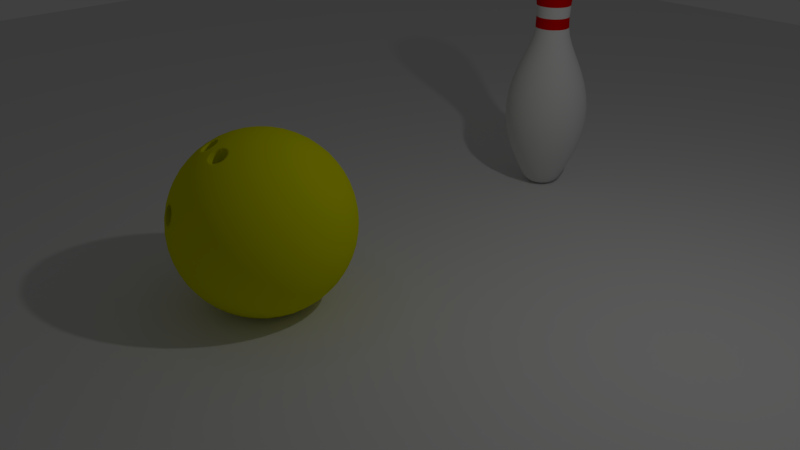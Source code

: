 # Source: Bowling_Alley.blend  (saved by Blender 2.78.0; exported with 4.5.12 LTS)
import bpy
from mathutils import Matrix  # noqa: F401  (used for matrix-valued properties, if any)

bpy.ops.wm.read_factory_settings(use_empty=True)
scene = bpy.context.scene
scene.name = 'Scene'

# ---- collections
col_collection_1 = bpy.data.collections.new('Collection 1'); scene.collection.children.link(col_collection_1)

# ---- materials (node trees are filled in below, after node groups)
mat_pin = bpy.data.materials.new('Pin')
mat_pin.alpha_threshold = 0.0
mat_pin.use_transparent_shadow = False
mat_pin.roughness = 0.5
mat_stripe = bpy.data.materials.new('Stripe')
mat_stripe.alpha_threshold = 0.0
mat_stripe.use_transparent_shadow = False
mat_stripe.diffuse_color = (0.8, 0.000609, 0.0, 1.0)
mat_stripe.roughness = 0.5
mat_bowlingball_001 = bpy.data.materials.new('BowlingBall.001')
mat_bowlingball_001.alpha_threshold = 0.0
mat_bowlingball_001.use_transparent_shadow = False
mat_bowlingball_001.diffuse_color = (0.7865, 0.8, 0.0, 1.0)
mat_bowlingball_001.roughness = 0.5

# ---- material node trees

# ---- world
world_world = bpy.data.worlds.new('World'); scene.world = world_world
world_world.color = (0.05088, 0.05088, 0.05088)
world_world.use_sun_shadow = False
world_world.sun_shadow_jitter_overblur = 0.0
world_world.cycles.sampling_method = 'MANUAL'

# ---- cameras
cam_camera = bpy.data.cameras.new('Camera')
cam_camera.clip_end = 100.0
cam_camera.lens = 35.0
cam_camera.sensor_width = 32.0
cam_camera.sensor_height = 18.0
cam_camera.ortho_scale = 7.314
cam_camera.dof.focus_distance = 0.0
cam_camera.dof.aperture_fstop = 128.0

# ---- lights
light_lamp = bpy.data.lights.new('Lamp', 'POINT')
light_lamp.transmission_factor = 0.0
light_lamp.cutoff_distance = 30.0
light_lamp.energy = 100.0
light_lamp.shadow_buffer_clip_start = 1.001
light_lamp.shadow_soft_size = 0.1
light_lamp.shadow_maximum_resolution = 0.006
light_lamp.use_absolute_resolution = True

# ---- meshes
me_plane = bpy.data.meshes.new('Plane')
me_plane.from_pydata([(-16.0, -16.0, 0.0), (16.0, -16.0, 0.0), (-16.0, 16.0, 0.0), (16.0, 16.0, 0.0)], [], [(0, 1, 3, 2)])
me_plane.use_remesh_preserve_volume = False
me_plane.use_remesh_preserve_attributes = False
me_plane.use_mirror_vertex_groups = False
me_plane.update()
me_mesh = bpy.data.meshes.new('Mesh')
me_mesh.from_pydata([(0.3045, 3.554, -5.661e-07), (0.2595, 2.226, -3.739e-07), (0.3002, 2.102, -3.552e-07), (0.5879, 1.197, -1.445e-07), (0.3688, 0.2857, -4.655e-08), (0.2688, 0.1007, -3.199e-08), (0.1702, 0.0186, -1.183e-08), (0.05326, 0.000854, -1.416e-09), (0.1198, 3.783, -0.03209), (0.2056, 3.733, -0.05509), (0.2622, 3.656, -0.07025), (0.2942, 3.554, -0.07882), (0.3063, 3.433, -0.08207), (0.3032, 3.295, -0.08126), (0.2897, 3.145, -0.07763), (0.2704, 2.986, -0.07246), (0.25, 2.824, -0.06699), (0.2332, 2.661, -0.06249), (0.2247, 2.502, -0.06021), (0.2292, 2.35, -0.06141), (0.2507, 2.226, -0.06716), (0.29, 2.102, -0.07771), (0.3413, 1.973, -0.09144), (0.3985, 1.838, -0.1068), (0.4557, 1.696, -0.1221), (0.507, 1.543, -0.1358), (0.5464, 1.377, -0.1464), (0.5679, 1.197, -0.1522), (0.5656, 1.0, -0.1515), (0.5335, 0.784, -0.143), (0.4657, 0.5466, -0.1248), (0.3563, 0.2857, -0.09546), (0.3281, 0.2277, -0.08792), (0.3034, 0.1779, -0.08129), (0.2809, 0.1358, -0.07527), (0.2596, 0.1007, -0.06957), (0.2385, 0.07206, -0.0639), (0.2163, 0.04925, -0.05795), (0.192, 0.03163, -0.05143), (0.1644, 0.0186, -0.04405), (0.1326, 0.009538, -0.03552), (0.09527, 0.003828, -0.02553), (0.05145, 0.000854, -0.01379), (0.1074, 3.783, -0.062), (0.1843, 3.733, -0.1064), (0.2351, 3.656, -0.1357), (0.2637, 3.554, -0.1523), (0.2746, 3.433, -0.1585), (0.2719, 3.295, -0.157), (0.2598, 3.145, -0.15), (0.2424, 2.986, -0.14), (0.2241, 2.824, -0.1294), (0.2091, 2.661, -0.1207), (0.2015, 2.502, -0.1163), (0.2055, 2.35, -0.1186), (0.2247, 2.226, -0.1298), (0.26, 2.102, -0.1501), (0.306, 1.973, -0.1767), (0.3573, 1.838, -0.2063), (0.4086, 1.696, -0.2359), (0.4545, 1.543, -0.2624), (0.4898, 1.377, -0.2828), (0.5091, 1.197, -0.2939), (0.5071, 1.0, -0.2928), (0.4783, 0.784, -0.2762), (0.4176, 0.5466, -0.2411), (0.3194, 0.2857, -0.1844), (0.2942, 0.2277, -0.1698), (0.272, 0.1779, -0.157), (0.2519, 0.1358, -0.1454), (0.2328, 0.1007, -0.1344), (0.2138, 0.07206, -0.1234), (0.1939, 0.04925, -0.1119), (0.1721, 0.03163, -0.09936), (0.1474, 0.0186, -0.08511), (0.1188, 0.009538, -0.06862), (0.08541, 0.003828, -0.04931), (0.04613, 0.000854, -0.02663), (0.0, 3.8, -6.191e-07), (0.08768, 3.783, -0.08768), (0.1505, 3.733, -0.1505), (0.1919, 3.656, -0.1919), (0.2153, 3.554, -0.2153), (0.2242, 3.433, -0.2242), (0.222, 3.295, -0.222), (0.2121, 3.145, -0.2121), (0.198, 2.986, -0.198), (0.183, 2.824, -0.183), (0.1707, 2.661, -0.1707), (0.1645, 2.502, -0.1645), (0.1678, 2.35, -0.1678), (0.1835, 2.226, -0.1835), (0.2123, 2.102, -0.2123), (0.2498, 1.973, -0.2498), (0.2917, 1.838, -0.2917), (0.3336, 1.696, -0.3336), (0.3711, 1.543, -0.3711), (0.4, 1.377, -0.4), (0.4157, 1.197, -0.4157), (0.414, 1.0, -0.414), (0.3905, 0.784, -0.3905), (0.3409, 0.5466, -0.3409), (0.2608, 0.2857, -0.2608), (0.2402, 0.2277, -0.2402), (0.2221, 0.1779, -0.2221), (0.2056, 0.1358, -0.2056), (0.1901, 0.1007, -0.1901), (0.1746, 0.07206, -0.1746), (0.1583, 0.04925, -0.1583), (0.1405, 0.03163, -0.1405), (0.1204, 0.0186, -0.1204), (0.09704, 0.009538, -0.09704), (0.06974, 0.003828, -0.06974), (0.03766, 0.000854, -0.03766), (0.062, 3.783, -0.1074), (0.1064, 3.733, -0.1843), (0.1357, 3.656, -0.2351), (0.1523, 3.554, -0.2637), (0.1585, 3.433, -0.2746), (0.157, 3.295, -0.2719), (0.15, 3.145, -0.2598), (0.14, 2.986, -0.2424), (0.1294, 2.824, -0.2241), (0.1207, 2.661, -0.2091), (0.1163, 2.502, -0.2015), (0.1186, 2.35, -0.2055), (0.1298, 2.226, -0.2247), (0.1501, 2.102, -0.26), (0.1767, 1.973, -0.306), (0.2063, 1.838, -0.3573), (0.2359, 1.696, -0.4086), (0.2624, 1.543, -0.4545), (0.2828, 1.377, -0.4898), (0.2939, 1.197, -0.5091), (0.2928, 1.0, -0.5071), (0.2762, 0.784, -0.4783), (0.2411, 0.5466, -0.4176), (0.1844, 0.2857, -0.3194), (0.1698, 0.2277, -0.2942), (0.157, 0.1779, -0.272), (0.1454, 0.1358, -0.2519), (0.1344, 0.1007, -0.2328), (0.1234, 0.07206, -0.2138), (0.1119, 0.04925, -0.1939), (0.09936, 0.03163, -0.1721), (0.08511, 0.0186, -0.1474), (0.06862, 0.009538, -0.1188), (0.04931, 0.003828, -0.08541), (0.02663, 0.000854, -0.04613), (0.03209, 3.783, -0.1198), (0.05509, 3.733, -0.2056), (0.07025, 3.656, -0.2622), (0.07882, 3.554, -0.2942), (0.08207, 3.433, -0.3063), (0.08125, 3.295, -0.3032), (0.07763, 3.145, -0.2897), (0.07245, 2.986, -0.2704), (0.06699, 2.824, -0.25), (0.06249, 2.661, -0.2332), (0.06021, 2.502, -0.2247), (0.06141, 2.35, -0.2292), (0.06716, 2.226, -0.2507), (0.07771, 2.102, -0.29), (0.09144, 1.973, -0.3413), (0.1068, 1.838, -0.3985), (0.1221, 1.696, -0.4557), (0.1358, 1.543, -0.507), (0.1464, 1.377, -0.5464), (0.1522, 1.197, -0.5679), (0.1515, 1.0, -0.5656), (0.143, 0.784, -0.5335), (0.1248, 0.5466, -0.4657), (0.09546, 0.2857, -0.3563), (0.08792, 0.2277, -0.3281), (0.08129, 0.1779, -0.3034), (0.07527, 0.1358, -0.2809), (0.06957, 0.1007, -0.2596), (0.0639, 0.07206, -0.2385), (0.05795, 0.04925, -0.2163), (0.05143, 0.03163, -0.192), (0.04405, 0.0186, -0.1644), (0.03552, 0.009538, -0.1326), (0.02553, 0.003828, -0.09527), (0.01379, 0.000854, -0.05145), (-5.588e-09, 3.783, -0.124), (-1.49e-08, 3.733, -0.2129), (2.98e-08, 3.656, -0.2714), (0.0, 3.554, -0.3045), (1.49e-08, 3.433, -0.3171), (2.98e-08, 3.295, -0.3139), (3.725e-08, 3.145, -0.2999), (2.235e-08, 2.986, -0.2799), (5.215e-08, 2.824, -0.2588), (1.863e-08, 2.661, -0.2414), (2.98e-08, 2.502, -0.2326), (3.725e-09, 2.35, -0.2373), (7.451e-09, 2.226, -0.2595), (7.451e-09, 2.102, -0.3002), (-7.451e-09, 1.973, -0.3533), (-1.49e-08, 1.838, -0.4125), (2.235e-08, 1.696, -0.4718), (-1.49e-08, 1.543, -0.5249), (5.96e-08, 1.377, -0.5656), (8.941e-08, 1.197, -0.5879), (1.49e-08, 1.0, -0.5855), (-1.49e-08, 0.784, -0.5523), (1.49e-08, 0.5466, -0.4821), (-7.451e-09, 0.2857, -0.3688), (-2.235e-08, 0.2277, -0.3397), (-1.49e-08, 0.1779, -0.3141), (-2.98e-08, 0.1358, -0.2908), (-1.49e-08, 0.1007, -0.2688), (-1.49e-08, 0.07206, -0.2469), (7.451e-09, 0.04925, -0.2239), (-1.49e-08, 0.03163, -0.1987), (7.451e-09, 0.0186, -0.1702), (-1.49e-08, 0.009538, -0.1372), (-9.313e-09, 0.003828, -0.09863), (1.863e-09, 0.000854, -0.05326), (-0.03209, 3.783, -0.1198), (-0.05509, 3.733, -0.2056), (-0.07025, 3.656, -0.2622), (-0.07882, 3.554, -0.2942), (-0.08207, 3.433, -0.3063), (-0.08125, 3.295, -0.3032), (-0.07763, 3.145, -0.2897), (-0.07245, 2.986, -0.2704), (-0.06699, 2.824, -0.25), (-0.06248, 2.661, -0.2332), (-0.06021, 2.502, -0.2247), (-0.06141, 2.35, -0.2292), (-0.06716, 2.226, -0.2507), (-0.07771, 2.102, -0.29), (-0.09144, 1.973, -0.3413), (-0.1068, 1.838, -0.3985), (-0.1221, 1.696, -0.4557), (-0.1358, 1.543, -0.507), (-0.1464, 1.377, -0.5464), (-0.1522, 1.197, -0.5679), (-0.1515, 1.0, -0.5656), (-0.143, 0.784, -0.5335), (-0.1248, 0.5466, -0.4657), (-0.09546, 0.2857, -0.3563), (-0.08792, 0.2277, -0.3281), (-0.08129, 0.1779, -0.3034), (-0.07527, 0.1358, -0.2809), (-0.06957, 0.1007, -0.2596), (-0.0639, 0.07206, -0.2385), (-0.05795, 0.04925, -0.2163), (-0.05143, 0.03163, -0.192), (-0.04405, 0.0186, -0.1644), (-0.03552, 0.009538, -0.1326), (-0.02553, 0.003828, -0.09527), (-0.01379, 0.000854, -0.05145), (-0.062, 3.783, -0.1074), (-0.1064, 3.733, -0.1843), (-0.1357, 3.656, -0.2351), (-0.1523, 3.554, -0.2637), (-0.1585, 3.433, -0.2746), (-0.157, 3.295, -0.2719), (-0.15, 3.145, -0.2598), (-0.14, 2.986, -0.2424), (-0.1294, 2.824, -0.2241), (-0.1207, 2.661, -0.2091), (-0.1163, 2.502, -0.2015), (-0.1186, 2.35, -0.2055), (-0.1298, 2.226, -0.2247), (-0.1501, 2.102, -0.26), (-0.1767, 1.973, -0.306), (-0.2063, 1.838, -0.3573), (-0.2359, 1.696, -0.4086), (-0.2624, 1.543, -0.4545), (-0.2828, 1.377, -0.4898), (-0.2939, 1.197, -0.5091), (-0.2928, 1.0, -0.5071), (-0.2762, 0.784, -0.4783), (-0.2411, 0.5466, -0.4176), (-0.1844, 0.2857, -0.3194), (-0.1698, 0.2277, -0.2942), (-0.157, 0.1779, -0.272), (-0.1454, 0.1358, -0.2519), (-0.1344, 0.1007, -0.2328), (-0.1234, 0.07206, -0.2138), (-0.1119, 0.04925, -0.1939), (-0.09936, 0.03163, -0.1721), (-0.08511, 0.0186, -0.1474), (-0.06862, 0.009538, -0.1188), (-0.04931, 0.003828, -0.08541), (-0.02663, 0.000854, -0.04613), (-0.08768, 3.783, -0.08768), (-0.1505, 3.733, -0.1505), (-0.1919, 3.656, -0.1919), (-0.2153, 3.554, -0.2153), (-0.2242, 3.433, -0.2242), (-0.222, 3.295, -0.222), (-0.2121, 3.145, -0.2121), (-0.198, 2.986, -0.198), (-0.183, 2.824, -0.183), (-0.1707, 2.661, -0.1707), (-0.1645, 2.502, -0.1645), (-0.1678, 2.35, -0.1678), (-0.1835, 2.226, -0.1835), (-0.2123, 2.102, -0.2123), (-0.2498, 1.973, -0.2498), (-0.2917, 1.838, -0.2917), (-0.3336, 1.696, -0.3336), (-0.3711, 1.543, -0.3711), (-0.4, 1.377, -0.4), (-0.4157, 1.197, -0.4157), (-0.414, 1.0, -0.414), (-0.3905, 0.784, -0.3905), (-0.3409, 0.5466, -0.3409), (-0.2608, 0.2857, -0.2608), (-0.2402, 0.2277, -0.2402), (-0.2221, 0.1779, -0.2221), (-0.2056, 0.1358, -0.2056), (-0.1901, 0.1007, -0.1901), (-0.1746, 0.07206, -0.1746), (-0.1583, 0.04925, -0.1583), (-0.1405, 0.03163, -0.1405), (-0.1204, 0.0186, -0.1204), (-0.09704, 0.009538, -0.09704), (-0.06974, 0.003828, -0.06974), (-0.03766, 0.000854, -0.03766), (-0.1074, 3.783, -0.062), (-0.1843, 3.733, -0.1064), (-0.2351, 3.656, -0.1357), (-0.2637, 3.554, -0.1523), (-0.2746, 3.433, -0.1585), (-0.2719, 3.295, -0.157), (-0.2598, 3.145, -0.15), (-0.2424, 2.986, -0.14), (-0.2241, 2.824, -0.1294), (-0.2091, 2.661, -0.1207), (-0.2015, 2.502, -0.1163), (-0.2055, 2.35, -0.1186), (-0.2247, 2.226, -0.1298), (-0.26, 2.102, -0.1501), (-0.306, 1.973, -0.1767), (-0.3573, 1.838, -0.2063), (-0.4086, 1.696, -0.2359), (-0.4545, 1.543, -0.2624), (-0.4898, 1.377, -0.2828), (-0.5091, 1.197, -0.2939), (-0.5071, 1.0, -0.2928), (-0.4783, 0.784, -0.2762), (-0.4176, 0.5466, -0.2411), (-0.3194, 0.2857, -0.1844), (-0.2942, 0.2277, -0.1698), (-0.272, 0.1779, -0.157), (-0.2519, 0.1358, -0.1454), (-0.2328, 0.1007, -0.1344), (-0.2138, 0.07206, -0.1234), (-0.1939, 0.04925, -0.1119), (-0.1721, 0.03163, -0.09936), (-0.1474, 0.0186, -0.08511), (-0.1188, 0.009538, -0.06862), (-0.08541, 0.003828, -0.04931), (-0.04613, 0.000854, -0.02663), (-0.1198, 3.783, -0.03209), (-0.2056, 3.733, -0.05509), (-0.2622, 3.656, -0.07025), (-0.2942, 3.554, -0.07882), (-0.3063, 3.433, -0.08207), (-0.3032, 3.295, -0.08126), (-0.2897, 3.145, -0.07763), (-0.2704, 2.986, -0.07246), (-0.25, 2.824, -0.06699), (-0.2332, 2.661, -0.06249), (-0.2247, 2.502, -0.06021), (-0.2292, 2.35, -0.06141), (-0.2507, 2.226, -0.06716), (-0.29, 2.102, -0.07771), (-0.3413, 1.973, -0.09144), (-0.3985, 1.838, -0.1068), (-0.4557, 1.696, -0.1221), (-0.507, 1.543, -0.1358), (-0.5464, 1.377, -0.1464), (-0.5679, 1.197, -0.1522), (-0.5656, 1.0, -0.1515), (-0.5335, 0.784, -0.143), (-0.4657, 0.5466, -0.1248), (-0.3563, 0.2857, -0.09546), (-0.3281, 0.2277, -0.08792), (-0.3034, 0.1779, -0.08129), (-0.2809, 0.1358, -0.07527), (-0.2596, 0.1007, -0.06957), (-0.2385, 0.07206, -0.0639), (-0.2163, 0.04925, -0.05795), (-0.192, 0.03163, -0.05143), (-0.1644, 0.0186, -0.04405), (-0.1326, 0.009538, -0.03552), (-0.09527, 0.003828, -0.02553), (-0.05145, 0.000854, -0.01379), (-0.124, 3.783, -6.076e-07), (-0.2129, 3.733, -6.038e-07), (-0.2714, 3.656, -6.076e-07), (-0.3045, 3.554, -5.703e-07), (-0.3171, 3.433, -5.703e-07), (-0.3139, 3.295, -5.554e-07), (-0.2999, 3.145, -5.703e-07), (-0.2799, 2.986, -5.033e-07), (-0.2588, 2.824, -5.182e-07), (-0.2414, 2.661, -4.288e-07), (-0.2326, 2.502, -4.399e-07), (-0.2373, 2.35, -3.729e-07), (-0.2595, 2.226, -3.841e-07), (-0.3002, 2.102, -3.543e-07), (-0.3533, 1.973, -3.021e-07), (-0.4125, 1.838, -2.872e-07), (-0.4718, 1.696, -2.797e-07), (-0.5249, 1.543, -2.201e-07), (-0.5656, 1.377, -2.499e-07), (-0.5879, 1.197, -2.797e-07), (-0.5855, 1.0, -2.201e-07), (-0.5523, 0.784, -8.603e-08), (-0.4821, 0.5466, -6.368e-08), (-0.3688, 0.2857, -6.368e-08), (-0.3397, 0.2277, -3.388e-08), (-0.3141, 0.1779, -1.898e-08), (-0.2908, 0.1358, 1.083e-08), (-0.2688, 0.1007, 1.083e-08), (-0.2469, 0.07206, 7.1e-09), (-0.2239, 0.04925, 3.375e-09), (-0.1987, 0.03163, 1.455e-08), (-0.1702, 0.0186, -1.153e-08), (-0.1372, 0.009538, 1.828e-08), (-0.09863, 0.003828, 8.963e-09), (-0.05326, 0.000854, -4.076e-09), (-0.1198, 3.783, 0.03209), (-0.2056, 3.733, 0.05509), (-0.2622, 3.656, 0.07025), (-0.2942, 3.554, 0.07882), (-0.3063, 3.433, 0.08207), (-0.3032, 3.295, 0.08125), (-0.2897, 3.145, 0.07763), (-0.2704, 2.986, 0.07245), (-0.25, 2.824, 0.06699), (-0.2332, 2.661, 0.06248), (-0.2247, 2.502, 0.06021), (-0.2292, 2.35, 0.06141), (-0.2507, 2.226, 0.06716), (-0.29, 2.102, 0.07771), (-0.3413, 1.973, 0.09144), (-0.3985, 1.838, 0.1068), (-0.4557, 1.696, 0.1221), (-0.507, 1.543, 0.1358), (-0.5464, 1.377, 0.1464), (-0.5679, 1.197, 0.1522), (-0.5656, 1.0, 0.1515), (-0.5335, 0.784, 0.143), (-0.4657, 0.5466, 0.1248), (-0.3563, 0.2857, 0.09546), (-0.3281, 0.2277, 0.08792), (-0.3034, 0.1779, 0.08129), (-0.2809, 0.1358, 0.07527), (-0.2596, 0.1007, 0.06957), (-0.2385, 0.07206, 0.0639), (-0.2163, 0.04925, 0.05795), (-0.192, 0.03163, 0.05143), (-0.1644, 0.0186, 0.04405), (-0.1326, 0.009538, 0.03552), (-0.09527, 0.003828, 0.02553), (-0.05145, 0.000854, 0.01379), (-0.1074, 3.783, 0.062), (-0.1843, 3.733, 0.1064), (-0.2351, 3.656, 0.1357), (-0.2637, 3.554, 0.1523), (-0.2746, 3.433, 0.1585), (-0.2719, 3.295, 0.157), (-0.2598, 3.145, 0.15), (-0.2424, 2.986, 0.14), (-0.2241, 2.824, 0.1294), (-0.2091, 2.661, 0.1207), (-0.2015, 2.502, 0.1163), (-0.2055, 2.35, 0.1186), (-0.2247, 2.226, 0.1298), (-0.26, 2.102, 0.1501), (-0.306, 1.973, 0.1767), (-0.3573, 1.838, 0.2063), (-0.4086, 1.696, 0.2359), (-0.4545, 1.543, 0.2624), (-0.4898, 1.377, 0.2828), (-0.5091, 1.197, 0.2939), (-0.5071, 1.0, 0.2928), (-0.4783, 0.784, 0.2762), (-0.4176, 0.5466, 0.2411), (-0.3194, 0.2857, 0.1844), (-0.2942, 0.2277, 0.1698), (-0.272, 0.1779, 0.157), (-0.2519, 0.1358, 0.1454), (-0.2328, 0.1007, 0.1344), (-0.2138, 0.07206, 0.1234), (-0.1939, 0.04925, 0.1119), (-0.1721, 0.03163, 0.09936), (-0.1474, 0.0186, 0.08511), (-0.1188, 0.009538, 0.06862), (-0.08541, 0.003828, 0.04931), (-0.04613, 0.000854, 0.02663), (0.0, 0.0, 0.0), (-0.08768, 3.783, 0.08768), (-0.1505, 3.733, 0.1505), (-0.1919, 3.656, 0.1919), (-0.2153, 3.554, 0.2153), (-0.2242, 3.433, 0.2242), (-0.222, 3.295, 0.222), (-0.2121, 3.145, 0.2121), (-0.198, 2.986, 0.1979), (-0.183, 2.824, 0.183), (-0.1707, 2.661, 0.1707), (-0.1645, 2.502, 0.1645), (-0.1678, 2.35, 0.1678), (-0.1835, 2.226, 0.1835), (-0.2123, 2.102, 0.2123), (-0.2498, 1.973, 0.2498), (-0.2917, 1.838, 0.2917), (-0.3336, 1.696, 0.3336), (-0.3711, 1.543, 0.3711), (-0.4, 1.377, 0.4), (-0.4157, 1.197, 0.4157), (-0.414, 1.0, 0.414), (-0.3905, 0.784, 0.3905), (-0.3409, 0.5466, 0.3409), (-0.2608, 0.2857, 0.2608), (-0.2402, 0.2277, 0.2402), (-0.2221, 0.1779, 0.2221), (-0.2056, 0.1358, 0.2056), (-0.1901, 0.1007, 0.1901), (-0.1746, 0.07206, 0.1746), (-0.1583, 0.04925, 0.1583), (-0.1405, 0.03163, 0.1405), (-0.1204, 0.0186, 0.1204), (-0.09704, 0.009538, 0.09704), (-0.06974, 0.003828, 0.06974), (-0.03766, 0.000854, 0.03766), (-0.062, 3.783, 0.1074), (-0.1064, 3.733, 0.1843), (-0.1357, 3.656, 0.2351), (-0.1523, 3.554, 0.2637), (-0.1585, 3.433, 0.2746), (-0.157, 3.295, 0.2719), (-0.15, 3.145, 0.2598), (-0.14, 2.986, 0.2424), (-0.1294, 2.824, 0.2241), (-0.1207, 2.661, 0.2091), (-0.1163, 2.502, 0.2015), (-0.1186, 2.35, 0.2055), (-0.1298, 2.226, 0.2247), (-0.1501, 2.102, 0.26), (-0.1767, 1.973, 0.306), (-0.2063, 1.838, 0.3573), (-0.2359, 1.696, 0.4086), (-0.2624, 1.543, 0.4545), (-0.2828, 1.377, 0.4898), (-0.2939, 1.197, 0.5091), (-0.2928, 1.0, 0.5071), (-0.2762, 0.784, 0.4783), (-0.2411, 0.5466, 0.4176), (-0.1844, 0.2857, 0.3194), (-0.1698, 0.2277, 0.2942), (-0.157, 0.1779, 0.272), (-0.1454, 0.1358, 0.2519), (-0.1344, 0.1007, 0.2328), (-0.1234, 0.07206, 0.2138), (-0.1119, 0.04925, 0.1939), (-0.09936, 0.03163, 0.1721), (-0.08511, 0.0186, 0.1474), (-0.06861, 0.009538, 0.1188), (-0.04931, 0.003828, 0.08541), (-0.02663, 0.000854, 0.04613), (-0.03209, 3.783, 0.1198), (-0.05509, 3.733, 0.2056), (-0.07025, 3.656, 0.2622), (-0.07882, 3.554, 0.2942), (-0.08207, 3.433, 0.3063), (-0.08125, 3.295, 0.3032), (-0.07763, 3.145, 0.2897), (-0.07245, 2.986, 0.2704), (-0.06699, 2.824, 0.25), (-0.06249, 2.661, 0.2332), (-0.06021, 2.502, 0.2247), (-0.06141, 2.35, 0.2292), (-0.06716, 2.226, 0.2507), (-0.07771, 2.102, 0.29), (-0.09144, 1.973, 0.3413), (-0.1068, 1.838, 0.3985), (-0.1221, 1.696, 0.4557), (-0.1358, 1.543, 0.507), (-0.1464, 1.377, 0.5464), (-0.1522, 1.197, 0.5679), (-0.1515, 1.0, 0.5656), (-0.143, 0.784, 0.5335), (-0.1248, 0.5466, 0.4657), (-0.09546, 0.2857, 0.3563), (-0.08792, 0.2277, 0.3281), (-0.08129, 0.1779, 0.3034), (-0.07527, 0.1358, 0.2809), (-0.06957, 0.1007, 0.2596), (-0.0639, 0.07206, 0.2385), (-0.05795, 0.04925, 0.2163), (-0.05143, 0.03163, 0.192), (-0.04405, 0.0186, 0.1644), (-0.03552, 0.009538, 0.1326), (-0.02553, 0.003828, 0.09527), (-0.01379, 0.000854, 0.05145), (1.49e-08, 3.783, 0.124), (0.0, 3.733, 0.2129), (-3.725e-08, 3.656, 0.2714), (0.0, 3.554, 0.3045), (0.0, 3.433, 0.3171), (-2.235e-08, 3.295, 0.3139), (0.0, 3.145, 0.2999), (-2.235e-08, 2.986, 0.2799), (-4.47e-08, 2.824, 0.2588), (0.0, 2.661, 0.2414), (-2.608e-08, 2.502, 0.2326), (1.118e-08, 2.35, 0.2373), (-2.98e-08, 2.226, 0.2595), (-2.235e-08, 2.102, 0.3002), (7.451e-09, 1.973, 0.3533), (5.215e-08, 1.838, 0.4125), (3.725e-08, 1.696, 0.4718), (-4.47e-08, 1.543, 0.5249), (0.0, 1.377, 0.5656), (-5.96e-08, 1.197, 0.5879), (-8.941e-08, 1.0, 0.5855), (0.0, 0.784, 0.5523), (1.49e-08, 0.5466, 0.4821), (-2.98e-08, 0.2857, 0.3688), (1.49e-08, 0.2277, 0.3397), (5.215e-08, 0.1779, 0.3141), (5.215e-08, 0.1358, 0.2908), (5.215e-08, 0.1007, 0.2688), (2.235e-08, 0.07206, 0.2469), (1.863e-08, 0.04925, 0.2239), (2.98e-08, 0.03163, 0.1987), (1.49e-08, 0.0186, 0.1702), (1.863e-08, 0.009538, 0.1372), (1.118e-08, 0.003828, 0.09863), (0.0, 0.000854, 0.05326), (0.03209, 3.783, 0.1198), (0.05509, 3.733, 0.2056), (0.07025, 3.656, 0.2622), (0.07882, 3.554, 0.2942), (0.08207, 3.433, 0.3063), (0.08125, 3.295, 0.3032), (0.07763, 3.145, 0.2897), (0.07245, 2.986, 0.2704), (0.06699, 2.824, 0.25), (0.06249, 2.661, 0.2332), (0.06021, 2.502, 0.2247), (0.06141, 2.35, 0.2292), (0.06716, 2.226, 0.2507), (0.07771, 2.102, 0.29), (0.09144, 1.973, 0.3413), (0.1068, 1.838, 0.3985), (0.1221, 1.696, 0.4557), (0.1358, 1.543, 0.507), (0.1464, 1.377, 0.5464), (0.1522, 1.197, 0.5679), (0.1515, 1.0, 0.5656), (0.143, 0.784, 0.5335), (0.1248, 0.5466, 0.4657), (0.09546, 0.2857, 0.3563), (0.08792, 0.2277, 0.3281), (0.08129, 0.1779, 0.3034), (0.07527, 0.1358, 0.2809), (0.06957, 0.1007, 0.2596), (0.0639, 0.07206, 0.2385), (0.05795, 0.04925, 0.2163), (0.05143, 0.03163, 0.192), (0.04405, 0.0186, 0.1644), (0.03552, 0.009538, 0.1326), (0.02553, 0.003828, 0.09527), (0.01379, 0.000854, 0.05145), (0.062, 3.783, 0.1074), (0.1064, 3.733, 0.1843), (0.1357, 3.656, 0.2351), (0.1523, 3.554, 0.2637), (0.1585, 3.433, 0.2746), (0.157, 3.295, 0.2719), (0.15, 3.145, 0.2598), (0.14, 2.986, 0.2424), (0.1294, 2.824, 0.2241), (0.1207, 2.661, 0.2091), (0.1163, 2.502, 0.2015), (0.1186, 2.35, 0.2055), (0.1298, 2.226, 0.2247), (0.1501, 2.102, 0.26), (0.1767, 1.973, 0.306), (0.2063, 1.838, 0.3573), (0.2359, 1.696, 0.4086), (0.2624, 1.543, 0.4545), (0.2828, 1.377, 0.4898), (0.2939, 1.197, 0.5091), (0.2928, 1.0, 0.5071), (0.2762, 0.784, 0.4783), (0.2411, 0.5466, 0.4176), (0.1844, 0.2857, 0.3194), (0.1698, 0.2277, 0.2942), (0.157, 0.1779, 0.272), (0.1454, 0.1358, 0.2519), (0.1344, 0.1007, 0.2328), (0.1234, 0.07206, 0.2138), (0.1119, 0.04925, 0.1939), (0.09936, 0.03163, 0.1721), (0.08511, 0.0186, 0.1474), (0.06862, 0.009538, 0.1188), (0.04931, 0.003828, 0.08541), (0.02663, 0.000854, 0.04613), (0.08768, 3.783, 0.08768), (0.1505, 3.733, 0.1505), (0.1919, 3.656, 0.1919), (0.2153, 3.554, 0.2153), (0.2242, 3.433, 0.2242), (0.222, 3.295, 0.222), (0.2121, 3.145, 0.2121), (0.198, 2.986, 0.1979), (0.183, 2.824, 0.183), (0.1707, 2.661, 0.1707), (0.1645, 2.502, 0.1645), (0.1678, 2.35, 0.1678), (0.1835, 2.226, 0.1835), (0.2123, 2.102, 0.2123), (0.2498, 1.973, 0.2498), (0.2917, 1.838, 0.2917), (0.3336, 1.696, 0.3336), (0.3711, 1.543, 0.3711), (0.4, 1.377, 0.4), (0.4157, 1.197, 0.4157), (0.414, 1.0, 0.414), (0.3905, 0.784, 0.3905), (0.3409, 0.5466, 0.3409), (0.2608, 0.2857, 0.2608), (0.2402, 0.2277, 0.2402), (0.2221, 0.1779, 0.2221), (0.2056, 0.1358, 0.2056), (0.1901, 0.1007, 0.1901), (0.1746, 0.07206, 0.1746), (0.1583, 0.04925, 0.1583), (0.1405, 0.03163, 0.1405), (0.1204, 0.0186, 0.1204), (0.09704, 0.009538, 0.09704), (0.06974, 0.003828, 0.06974), (0.03766, 0.000854, 0.03766), (0.1074, 3.783, 0.062), (0.1843, 3.733, 0.1064), (0.2351, 3.656, 0.1357), (0.2637, 3.554, 0.1523), (0.2746, 3.433, 0.1585), (0.2719, 3.295, 0.157), (0.2598, 3.145, 0.15), (0.2424, 2.986, 0.14), (0.2241, 2.824, 0.1294), (0.2091, 2.661, 0.1207), (0.2015, 2.502, 0.1163), (0.2055, 2.35, 0.1186), (0.2247, 2.226, 0.1298), (0.26, 2.102, 0.1501), (0.306, 1.973, 0.1767), (0.3573, 1.838, 0.2063), (0.4086, 1.696, 0.2359), (0.4545, 1.543, 0.2624), (0.4898, 1.377, 0.2828), (0.5091, 1.197, 0.2939), (0.5071, 1.0, 0.2928), (0.4783, 0.784, 0.2762), (0.4176, 0.5466, 0.2411), (0.3194, 0.2857, 0.1844), (0.2942, 0.2277, 0.1698), (0.272, 0.1779, 0.157), (0.2519, 0.1358, 0.1454), (0.2328, 0.1007, 0.1344), (0.2138, 0.07206, 0.1234), (0.1939, 0.04925, 0.1119), (0.1721, 0.03163, 0.09936), (0.1474, 0.0186, 0.08511), (0.1188, 0.009538, 0.06861), (0.08541, 0.003828, 0.04931), (0.04613, 0.000854, 0.02663), (0.1198, 3.783, 0.03209), (0.2056, 3.733, 0.05509), (0.2622, 3.656, 0.07025), (0.2942, 3.554, 0.07882), (0.3063, 3.433, 0.08207), (0.3032, 3.295, 0.08125), (0.2897, 3.145, 0.07763), (0.2704, 2.986, 0.07245), (0.25, 2.824, 0.06699), (0.2332, 2.661, 0.06248), (0.2247, 2.502, 0.06021), (0.2292, 2.35, 0.06141), (0.2507, 2.226, 0.06716), (0.29, 2.102, 0.07771), (0.3413, 1.973, 0.09144), (0.3985, 1.838, 0.1068), (0.4557, 1.696, 0.1221), (0.507, 1.543, 0.1358), (0.5464, 1.377, 0.1464), (0.5679, 1.197, 0.1522), (0.5656, 1.0, 0.1515), (0.5335, 0.784, 0.143), (0.4657, 0.5466, 0.1248), (0.3563, 0.2857, 0.09546), (0.3281, 0.2277, 0.08792), (0.3034, 0.1779, 0.08129), (0.2809, 0.1358, 0.07527), (0.2596, 0.1007, 0.06957), (0.2385, 0.07206, 0.0639), (0.2163, 0.04925, 0.05795), (0.192, 0.03163, 0.05143), (0.1644, 0.0186, 0.04405), (0.1326, 0.009538, 0.03552), (0.09527, 0.003828, 0.02553), (0.05145, 0.000854, 0.01379), (0.124, 3.783, -6.299e-07), (0.2129, 3.733, -5.889e-07), (0.2714, 3.656, -5.852e-07), (0.3171, 3.433, -5.405e-07), (0.3139, 3.295, -5.107e-07), (0.2999, 3.145, -5.331e-07), (0.2799, 2.986, -4.735e-07), (0.2588, 2.824, -4.139e-07), (0.2414, 2.661, -4.362e-07), (0.2326, 2.502, -3.803e-07), (0.2373, 2.35, -3.99e-07), (0.3533, 1.973, -3.17e-07), (0.4125, 1.838, -3.841e-07), (0.4718, 1.696, -3.095e-07), (0.5249, 1.543, -1.903e-07), (0.5656, 1.377, -2.499e-07), (0.5855, 1.0, -1.158e-07), (0.5523, 0.784, -1.158e-07), (0.4821, 0.5466, -7.858e-08), (0.3397, 0.2277, -4.878e-08), (0.3141, 0.1779, -8.603e-08), (0.2908, 0.1358, -7.858e-08), (0.2469, 0.07206, -3.015e-08), (0.2239, 0.04925, -2.27e-08), (0.1987, 0.03163, -3.015e-08), (0.1372, 0.009538, -1.525e-08), (0.09863, 0.003828, -1.153e-08)], [], [(816, 817, 10, 9), (837, 838, 37, 36), (827, 828, 24, 23), (817, 0, 11, 10), (838, 839, 38, 37), (828, 829, 25, 24), (0, 818, 12, 11), (839, 6, 39, 38), (829, 830, 26, 25), (818, 819, 13, 12), (6, 840, 40, 39), (830, 3, 27, 26), (819, 820, 14, 13), (840, 841, 41, 40), (3, 831, 28, 27), (820, 821, 15, 14), (841, 7, 42, 41), (831, 832, 29, 28), (821, 822, 16, 15), (7, 499, 42), (832, 833, 30, 29), (822, 823, 17, 16), (833, 4, 31, 30), (823, 824, 18, 17), (4, 834, 32, 31), (824, 825, 19, 18), (834, 835, 33, 32), (825, 1, 20, 19), (835, 836, 34, 33), (1, 2, 21, 20), (78, 815, 8), (836, 5, 35, 34), (2, 826, 22, 21), (815, 816, 9, 8), (5, 837, 36, 35), (826, 827, 23, 22), (13, 14, 49, 48), (40, 41, 76, 75), (27, 28, 63, 62), (14, 15, 50, 49), (41, 42, 77, 76), (28, 29, 64, 63), (15, 16, 51, 50), (42, 499, 77), (29, 30, 65, 64), (16, 17, 52, 51), (30, 31, 66, 65), (17, 18, 53, 52), (31, 32, 67, 66), (18, 19, 54, 53), (32, 33, 68, 67), (19, 20, 55, 54), (33, 34, 69, 68), (20, 21, 56, 55), (78, 8, 43), (34, 35, 70, 69), (21, 22, 57, 56), (8, 9, 44, 43), (35, 36, 71, 70), (22, 23, 58, 57), (9, 10, 45, 44), (36, 37, 72, 71), (23, 24, 59, 58), (10, 11, 46, 45), (37, 38, 73, 72), (24, 25, 60, 59), (11, 12, 47, 46), (38, 39, 74, 73), (25, 26, 61, 60), (12, 13, 48, 47), (39, 40, 75, 74), (26, 27, 62, 61), (78, 43, 79), (69, 70, 106, 105), (56, 57, 93, 92), (43, 44, 80, 79), (70, 71, 107, 106), (57, 58, 94, 93), (44, 45, 81, 80), (71, 72, 108, 107), (58, 59, 95, 94), (45, 46, 82, 81), (72, 73, 109, 108), (59, 60, 96, 95), (46, 47, 83, 82), (73, 74, 110, 109), (60, 61, 97, 96), (47, 48, 84, 83), (74, 75, 111, 110), (61, 62, 98, 97), (48, 49, 85, 84), (75, 76, 112, 111), (62, 63, 99, 98), (49, 50, 86, 85), (76, 77, 113, 112), (63, 64, 100, 99), (50, 51, 87, 86), (77, 499, 113), (64, 65, 101, 100), (51, 52, 88, 87), (65, 66, 102, 101), (52, 53, 89, 88), (66, 67, 103, 102), (53, 54, 90, 89), (67, 68, 104, 103), (54, 55, 91, 90), (68, 69, 105, 104), (55, 56, 92, 91), (99, 100, 135, 134), (86, 87, 122, 121), (113, 499, 148), (100, 101, 136, 135), (87, 88, 123, 122), (101, 102, 137, 136), (88, 89, 124, 123), (102, 103, 138, 137), (89, 90, 125, 124), (103, 104, 139, 138), (90, 91, 126, 125), (104, 105, 140, 139), (91, 92, 127, 126), (78, 79, 114), (105, 106, 141, 140), (92, 93, 128, 127), (79, 80, 115, 114), (106, 107, 142, 141), (93, 94, 129, 128), (80, 81, 116, 115), (107, 108, 143, 142), (94, 95, 130, 129), (81, 82, 117, 116), (108, 109, 144, 143), (95, 96, 131, 130), (82, 83, 118, 117), (109, 110, 145, 144), (96, 97, 132, 131), (83, 84, 119, 118), (110, 111, 146, 145), (97, 98, 133, 132), (84, 85, 120, 119), (111, 112, 147, 146), (98, 99, 134, 133), (85, 86, 121, 120), (112, 113, 148, 147), (128, 129, 164, 163), (115, 116, 151, 150), (142, 143, 178, 177), (129, 130, 165, 164), (116, 117, 152, 151), (143, 144, 179, 178), (130, 131, 166, 165), (117, 118, 153, 152), (144, 145, 180, 179), (131, 132, 167, 166), (118, 119, 154, 153), (145, 146, 181, 180), (132, 133, 168, 167), (119, 120, 155, 154), (146, 147, 182, 181), (133, 134, 169, 168), (120, 121, 156, 155), (147, 148, 183, 182), (134, 135, 170, 169), (121, 122, 157, 156), (148, 499, 183), (135, 136, 171, 170), (122, 123, 158, 157), (136, 137, 172, 171), (123, 124, 159, 158), (137, 138, 173, 172), (124, 125, 160, 159), (138, 139, 174, 173), (125, 126, 161, 160), (139, 140, 175, 174), (126, 127, 162, 161), (78, 114, 149), (140, 141, 176, 175), (127, 128, 163, 162), (114, 115, 150, 149), (141, 142, 177, 176), (157, 158, 193, 192), (171, 172, 207, 206), (158, 159, 194, 193), (172, 173, 208, 207), (159, 160, 195, 194), (173, 174, 209, 208), (160, 161, 196, 195), (174, 175, 210, 209), (161, 162, 197, 196), (78, 149, 184), (175, 176, 211, 210), (162, 163, 198, 197), (149, 150, 185, 184), (176, 177, 212, 211), (163, 164, 199, 198), (150, 151, 186, 185), (177, 178, 213, 212), (164, 165, 200, 199), (151, 152, 187, 186), (178, 179, 214, 213), (165, 166, 201, 200), (152, 153, 188, 187), (179, 180, 215, 214), (166, 167, 202, 201), (153, 154, 189, 188), (180, 181, 216, 215), (167, 168, 203, 202), (154, 155, 190, 189), (181, 182, 217, 216), (168, 169, 204, 203), (155, 156, 191, 190), (182, 183, 218, 217), (169, 170, 205, 204), (156, 157, 192, 191), (183, 499, 218), (170, 171, 206, 205), (186, 187, 222, 221), (213, 214, 249, 248), (200, 201, 236, 235), (187, 188, 223, 222), (214, 215, 250, 249), (201, 202, 237, 236), (188, 189, 224, 223), (215, 216, 251, 250), (202, 203, 238, 237), (189, 190, 225, 224), (216, 217, 252, 251), (203, 204, 239, 238), (190, 191, 226, 225), (217, 218, 253, 252), (204, 205, 240, 239), (191, 192, 227, 226), (218, 499, 253), (205, 206, 241, 240), (192, 193, 228, 227), (206, 207, 242, 241), (193, 194, 229, 228), (207, 208, 243, 242), (194, 195, 230, 229), (208, 209, 244, 243), (195, 196, 231, 230), (209, 210, 245, 244), (196, 197, 232, 231), (78, 184, 219), (210, 211, 246, 245), (197, 198, 233, 232), (184, 185, 220, 219), (211, 212, 247, 246), (198, 199, 234, 233), (185, 186, 221, 220), (212, 213, 248, 247), (199, 200, 235, 234), (242, 243, 278, 277), (229, 230, 265, 264), (243, 244, 279, 278), (230, 231, 266, 265), (244, 245, 280, 279), (231, 232, 267, 266), (78, 219, 254), (245, 246, 281, 280), (232, 233, 268, 267), (219, 220, 255, 254), (246, 247, 282, 281), (233, 234, 269, 268), (220, 221, 256, 255), (247, 248, 283, 282), (234, 235, 270, 269), (221, 222, 257, 256), (248, 249, 284, 283), (235, 236, 271, 270), (222, 223, 258, 257), (249, 250, 285, 284), (236, 237, 272, 271), (223, 224, 259, 258), (250, 251, 286, 285), (237, 238, 273, 272), (224, 225, 260, 259), (251, 252, 287, 286), (238, 239, 274, 273), (225, 226, 261, 260), (252, 253, 288, 287), (239, 240, 275, 274), (226, 227, 262, 261), (253, 499, 288), (240, 241, 276, 275), (227, 228, 263, 262), (241, 242, 277, 276), (228, 229, 264, 263), (284, 285, 320, 319), (271, 272, 307, 306), (258, 259, 294, 293), (285, 286, 321, 320), (272, 273, 308, 307), (259, 260, 295, 294), (286, 287, 322, 321), (273, 274, 309, 308), (260, 261, 296, 295), (287, 288, 323, 322), (274, 275, 310, 309), (261, 262, 297, 296), (288, 499, 323), (275, 276, 311, 310), (262, 263, 298, 297), (276, 277, 312, 311), (263, 264, 299, 298), (277, 278, 313, 312), (264, 265, 300, 299), (278, 279, 314, 313), (265, 266, 301, 300), (279, 280, 315, 314), (266, 267, 302, 301), (78, 254, 289), (280, 281, 316, 315), (267, 268, 303, 302), (254, 255, 290, 289), (281, 282, 317, 316), (268, 269, 304, 303), (255, 256, 291, 290), (282, 283, 318, 317), (269, 270, 305, 304), (256, 257, 292, 291), (283, 284, 319, 318), (270, 271, 306, 305), (257, 258, 293, 292), (313, 314, 349, 348), (300, 301, 336, 335), (314, 315, 350, 349), (301, 302, 337, 336), (78, 289, 324), (315, 316, 351, 350), (302, 303, 338, 337), (289, 290, 325, 324), (316, 317, 352, 351), (303, 304, 339, 338), (290, 291, 326, 325), (317, 318, 353, 352), (304, 305, 340, 339), (291, 292, 327, 326), (318, 319, 354, 353), (305, 306, 341, 340), (292, 293, 328, 327), (319, 320, 355, 354), (306, 307, 342, 341), (293, 294, 329, 328), (320, 321, 356, 355), (307, 308, 343, 342), (294, 295, 330, 329), (321, 322, 357, 356), (308, 309, 344, 343), (295, 296, 331, 330), (322, 323, 358, 357), (309, 310, 345, 344), (296, 297, 332, 331), (323, 499, 358), (310, 311, 346, 345), (297, 298, 333, 332), (311, 312, 347, 346), (298, 299, 334, 333), (312, 313, 348, 347), (299, 300, 335, 334), (342, 343, 378, 377), (329, 330, 365, 364), (356, 357, 392, 391), (343, 344, 379, 378), (330, 331, 366, 365), (357, 358, 393, 392), (344, 345, 380, 379), (331, 332, 367, 366), (358, 499, 393), (345, 346, 381, 380), (332, 333, 368, 367), (346, 347, 382, 381), (333, 334, 369, 368), (347, 348, 383, 382), (334, 335, 370, 369), (348, 349, 384, 383), (335, 336, 371, 370), (349, 350, 385, 384), (336, 337, 372, 371), (78, 324, 359), (350, 351, 386, 385), (337, 338, 373, 372), (324, 325, 360, 359), (351, 352, 387, 386), (338, 339, 374, 373), (325, 326, 361, 360), (352, 353, 388, 387), (339, 340, 375, 374), (326, 327, 362, 361), (353, 354, 389, 388), (340, 341, 376, 375), (327, 328, 363, 362), (354, 355, 390, 389), (341, 342, 377, 376), (328, 329, 364, 363), (355, 356, 391, 390), (371, 372, 407, 406), (78, 359, 394), (385, 386, 421, 420), (372, 373, 408, 407), (359, 360, 395, 394), (386, 387, 422, 421), (373, 374, 409, 408), (360, 361, 396, 395), (387, 388, 423, 422), (374, 375, 410, 409), (361, 362, 397, 396), (388, 389, 424, 423), (375, 376, 411, 410), (362, 363, 398, 397), (389, 390, 425, 424), (376, 377, 412, 411), (363, 364, 399, 398), (390, 391, 426, 425), (377, 378, 413, 412), (364, 365, 400, 399), (391, 392, 427, 426), (378, 379, 414, 413), (365, 366, 401, 400), (392, 393, 428, 427), (379, 380, 415, 414), (366, 367, 402, 401), (393, 499, 428), (380, 381, 416, 415), (367, 368, 403, 402), (381, 382, 417, 416), (368, 369, 404, 403), (382, 383, 418, 417), (369, 370, 405, 404), (383, 384, 419, 418), (370, 371, 406, 405), (384, 385, 420, 419), (400, 401, 436, 435), (427, 428, 463, 462), (414, 415, 450, 449), (401, 402, 437, 436), (428, 499, 463), (415, 416, 451, 450), (402, 403, 438, 437), (416, 417, 452, 451), (403, 404, 439, 438), (417, 418, 453, 452), (404, 405, 440, 439), (418, 419, 454, 453), (405, 406, 441, 440), (419, 420, 455, 454), (406, 407, 442, 441), (78, 394, 429), (420, 421, 456, 455), (407, 408, 443, 442), (394, 395, 430, 429), (421, 422, 457, 456), (408, 409, 444, 443), (395, 396, 431, 430), (422, 423, 458, 457), (409, 410, 445, 444), (396, 397, 432, 431), (423, 424, 459, 458), (410, 411, 446, 445), (397, 398, 433, 432), (424, 425, 460, 459), (411, 412, 447, 446), (398, 399, 434, 433), (425, 426, 461, 460), (412, 413, 448, 447), (399, 400, 435, 434), (426, 427, 462, 461), (413, 414, 449, 448), (429, 430, 465, 464), (456, 457, 492, 491), (443, 444, 479, 478), (430, 431, 466, 465), (457, 458, 493, 492), (444, 445, 480, 479), (431, 432, 467, 466), (458, 459, 494, 493), (445, 446, 481, 480), (432, 433, 468, 467), (459, 460, 495, 494), (446, 447, 482, 481), (433, 434, 469, 468), (460, 461, 496, 495), (447, 448, 483, 482), (434, 435, 470, 469), (461, 462, 497, 496), (448, 449, 484, 483), (435, 436, 471, 470), (462, 463, 498, 497), (449, 450, 485, 484), (436, 437, 472, 471), (463, 499, 498), (450, 451, 486, 485), (437, 438, 473, 472), (451, 452, 487, 486), (438, 439, 474, 473), (452, 453, 488, 487), (439, 440, 475, 474), (453, 454, 489, 488), (440, 441, 476, 475), (454, 455, 490, 489), (441, 442, 477, 476), (78, 429, 464), (455, 456, 491, 490), (442, 443, 478, 477), (485, 486, 522, 521), (472, 473, 509, 508), (486, 487, 523, 522), (473, 474, 510, 509), (487, 488, 524, 523), (474, 475, 511, 510), (488, 489, 525, 524), (475, 476, 512, 511), (489, 490, 526, 525), (476, 477, 513, 512), (78, 464, 500), (490, 491, 527, 526), (477, 478, 514, 513), (464, 465, 501, 500), (491, 492, 528, 527), (478, 479, 515, 514), (465, 466, 502, 501), (492, 493, 529, 528), (479, 480, 516, 515), (466, 467, 503, 502), (493, 494, 530, 529), (480, 481, 517, 516), (467, 468, 504, 503), (494, 495, 531, 530), (481, 482, 518, 517), (468, 469, 505, 504), (495, 496, 532, 531), (482, 483, 519, 518), (469, 470, 506, 505), (496, 497, 533, 532), (483, 484, 520, 519), (470, 471, 507, 506), (497, 498, 534, 533), (484, 485, 521, 520), (471, 472, 508, 507), (498, 499, 534), (515, 516, 551, 550), (502, 503, 538, 537), (529, 530, 565, 564), (516, 517, 552, 551), (503, 504, 539, 538), (530, 531, 566, 565), (517, 518, 553, 552), (504, 505, 540, 539), (531, 532, 567, 566), (518, 519, 554, 553), (505, 506, 541, 540), (532, 533, 568, 567), (519, 520, 555, 554), (506, 507, 542, 541), (533, 534, 569, 568), (520, 521, 556, 555), (507, 508, 543, 542), (534, 499, 569), (521, 522, 557, 556), (508, 509, 544, 543), (522, 523, 558, 557), (509, 510, 545, 544), (523, 524, 559, 558), (510, 511, 546, 545), (524, 525, 560, 559), (511, 512, 547, 546), (525, 526, 561, 560), (512, 513, 548, 547), (78, 500, 535), (526, 527, 562, 561), (513, 514, 549, 548), (500, 501, 536, 535), (527, 528, 563, 562), (514, 515, 550, 549), (501, 502, 537, 536), (528, 529, 564, 563), (544, 545, 580, 579), (558, 559, 594, 593), (545, 546, 581, 580), (559, 560, 595, 594), (546, 547, 582, 581), (560, 561, 596, 595), (547, 548, 583, 582), (78, 535, 570), (561, 562, 597, 596), (548, 549, 584, 583), (535, 536, 571, 570), (562, 563, 598, 597), (549, 550, 585, 584), (536, 537, 572, 571), (563, 564, 599, 598), (550, 551, 586, 585), (537, 538, 573, 572), (564, 565, 600, 599), (551, 552, 587, 586), (538, 539, 574, 573), (565, 566, 601, 600), (552, 553, 588, 587), (539, 540, 575, 574), (566, 567, 602, 601), (553, 554, 589, 588), (540, 541, 576, 575), (567, 568, 603, 602), (554, 555, 590, 589), (541, 542, 577, 576), (568, 569, 604, 603), (555, 556, 591, 590), (542, 543, 578, 577), (569, 499, 604), (556, 557, 592, 591), (543, 544, 579, 578), (557, 558, 593, 592), (573, 574, 609, 608), (600, 601, 636, 635), (587, 588, 623, 622), (574, 575, 610, 609), (601, 602, 637, 636), (588, 589, 624, 623), (575, 576, 611, 610), (602, 603, 638, 637), (589, 590, 625, 624), (576, 577, 612, 611), (603, 604, 639, 638), (590, 591, 626, 625), (577, 578, 613, 612), (604, 499, 639), (591, 592, 627, 626), (578, 579, 614, 613), (592, 593, 628, 627), (579, 580, 615, 614), (593, 594, 629, 628), (580, 581, 616, 615), (594, 595, 630, 629), (581, 582, 617, 616), (595, 596, 631, 630), (582, 583, 618, 617), (78, 570, 605), (596, 597, 632, 631), (583, 584, 619, 618), (570, 571, 606, 605), (597, 598, 633, 632), (584, 585, 620, 619), (571, 572, 607, 606), (598, 599, 634, 633), (585, 586, 621, 620), (572, 573, 608, 607), (599, 600, 635, 634), (586, 587, 622, 621), (629, 630, 665, 664), (616, 617, 652, 651), (630, 631, 666, 665), (617, 618, 653, 652), (78, 605, 640), (631, 632, 667, 666), (618, 619, 654, 653), (605, 606, 641, 640), (632, 633, 668, 667), (619, 620, 655, 654), (606, 607, 642, 641), (633, 634, 669, 668), (620, 621, 656, 655), (607, 608, 643, 642), (634, 635, 670, 669), (621, 622, 657, 656), (608, 609, 644, 643), (635, 636, 671, 670), (622, 623, 658, 657), (609, 610, 645, 644), (636, 637, 672, 671), (623, 624, 659, 658), (610, 611, 646, 645), (637, 638, 673, 672), (624, 625, 660, 659), (611, 612, 647, 646), (638, 639, 674, 673), (625, 626, 661, 660), (612, 613, 648, 647), (639, 499, 674), (626, 627, 662, 661), (613, 614, 649, 648), (627, 628, 663, 662), (614, 615, 650, 649), (628, 629, 664, 663), (615, 616, 651, 650), (671, 672, 707, 706), (658, 659, 694, 693), (645, 646, 681, 680), (672, 673, 708, 707), (659, 660, 695, 694), (646, 647, 682, 681), (673, 674, 709, 708), (660, 661, 696, 695), (647, 648, 683, 682), (674, 499, 709), (661, 662, 697, 696), (648, 649, 684, 683), (662, 663, 698, 697), (649, 650, 685, 684), (663, 664, 699, 698), (650, 651, 686, 685), (664, 665, 700, 699), (651, 652, 687, 686), (665, 666, 701, 700), (652, 653, 688, 687), (78, 640, 675), (666, 667, 702, 701), (653, 654, 689, 688), (640, 641, 676, 675), (667, 668, 703, 702), (654, 655, 690, 689), (641, 642, 677, 676), (668, 669, 704, 703), (655, 656, 691, 690), (642, 643, 678, 677), (669, 670, 705, 704), (656, 657, 692, 691), (643, 644, 679, 678), (670, 671, 706, 705), (657, 658, 693, 692), (644, 645, 680, 679), (700, 701, 736, 735), (687, 688, 723, 722), (78, 675, 710), (701, 702, 737, 736), (688, 689, 724, 723), (675, 676, 711, 710), (702, 703, 738, 737), (689, 690, 725, 724), (676, 677, 712, 711), (703, 704, 739, 738), (690, 691, 726, 725), (677, 678, 713, 712), (704, 705, 740, 739), (691, 692, 727, 726), (678, 679, 714, 713), (705, 706, 741, 740), (692, 693, 728, 727), (679, 680, 715, 714), (706, 707, 742, 741), (693, 694, 729, 728), (680, 681, 716, 715), (707, 708, 743, 742), (694, 695, 730, 729), (681, 682, 717, 716), (708, 709, 744, 743), (695, 696, 731, 730), (682, 683, 718, 717), (709, 499, 744), (696, 697, 732, 731), (683, 684, 719, 718), (697, 698, 733, 732), (684, 685, 720, 719), (698, 699, 734, 733), (685, 686, 721, 720), (699, 700, 735, 734), (686, 687, 722, 721), (729, 730, 765, 764), (716, 717, 752, 751), (743, 744, 779, 778), (730, 731, 766, 765), (717, 718, 753, 752), (744, 499, 779), (731, 732, 767, 766), (718, 719, 754, 753), (732, 733, 768, 767), (719, 720, 755, 754), (733, 734, 769, 768), (720, 721, 756, 755), (734, 735, 770, 769), (721, 722, 757, 756), (735, 736, 771, 770), (722, 723, 758, 757), (78, 710, 745), (736, 737, 772, 771), (723, 724, 759, 758), (710, 711, 746, 745), (737, 738, 773, 772), (724, 725, 760, 759), (711, 712, 747, 746), (738, 739, 774, 773), (725, 726, 761, 760), (712, 713, 748, 747), (739, 740, 775, 774), (726, 727, 762, 761), (713, 714, 749, 748), (740, 741, 776, 775), (727, 728, 763, 762), (714, 715, 750, 749), (741, 742, 777, 776), (728, 729, 764, 763), (715, 716, 751, 750), (742, 743, 778, 777), (758, 759, 794, 793), (745, 746, 781, 780), (772, 773, 808, 807), (759, 760, 795, 794), (746, 747, 782, 781), (773, 774, 809, 808), (760, 761, 796, 795), (747, 748, 783, 782), (774, 775, 810, 809), (761, 762, 797, 796), (748, 749, 784, 783), (775, 776, 811, 810), (762, 763, 798, 797), (749, 750, 785, 784), (776, 777, 812, 811), (763, 764, 799, 798), (750, 751, 786, 785), (777, 778, 813, 812), (764, 765, 800, 799), (751, 752, 787, 786), (778, 779, 814, 813), (765, 766, 801, 800), (752, 753, 788, 787), (779, 499, 814), (766, 767, 802, 801), (753, 754, 789, 788), (767, 768, 803, 802), (754, 755, 790, 789), (768, 769, 804, 803), (755, 756, 791, 790), (769, 770, 805, 804), (756, 757, 792, 791), (770, 771, 806, 805), (757, 758, 793, 792), (78, 745, 780), (771, 772, 807, 806), (814, 499, 7), (801, 802, 833, 832), (788, 789, 823, 822), (802, 803, 4, 833), (789, 790, 824, 823), (803, 804, 834, 4), (790, 791, 825, 824), (804, 805, 835, 834), (791, 792, 1, 825), (805, 806, 836, 835), (792, 793, 2, 1), (78, 780, 815), (806, 807, 5, 836), (793, 794, 826, 2), (780, 781, 816, 815), (807, 808, 837, 5), (794, 795, 827, 826), (781, 782, 817, 816), (808, 809, 838, 837), (795, 796, 828, 827), (782, 783, 0, 817), (809, 810, 839, 838), (796, 797, 829, 828), (783, 784, 818, 0), (810, 811, 6, 839), (797, 798, 830, 829), (784, 785, 819, 818), (811, 812, 840, 6), (798, 799, 3, 830), (785, 786, 820, 819), (812, 813, 841, 840), (799, 800, 831, 3), (786, 787, 821, 820), (813, 814, 7, 841), (800, 801, 832, 831), (787, 788, 822, 821)])
me_mesh.polygons.foreach_set('use_smooth', [True] * 864)
me_mesh.polygons.foreach_set('material_index', [0, 0, 0, 0, 0, 0, 0, 0, 0, 0, 0, 0, 0, 0, 0, 0, 0, 0, 0, 0, 0, 1, 0, 0, 0, 1, 0, 0, 0, 0, 0, 0, 0, 0, 0, 0, 0, 0, 0, 0, 0, 0, 0, 0, 0, 1, 0, 0, 0, 1, 0, 0, 0, 0, 0, 0, 0, 0, 0, 0, 0, 0, 0, 0, 0, 0, 0, 0, 0, 0, 0, 0, 0, 0, 0, 0, 0, 0, 0, 0, 0, 0, 0, 0, 0, 0, 0, 0, 0, 0, 0, 0, 0, 0, 0, 0, 0, 0, 0, 1, 0, 0, 0, 1, 0, 0, 0, 0, 0, 0, 0, 0, 1, 0, 0, 0, 1, 0, 0, 0, 0, 0, 0, 0, 0, 0, 0, 0, 0, 0, 0, 0, 0, 0, 0, 0, 0, 0, 0, 0, 0, 0, 0, 0, 0, 0, 0, 0, 0, 0, 0, 0, 0, 0, 0, 0, 0, 0, 0, 0, 0, 0, 0, 0, 0, 0, 1, 0, 0, 0, 1, 0, 0, 0, 0, 0, 0, 0, 0, 0, 1, 0, 0, 0, 1, 0, 0, 0, 0, 0, 0, 0, 0, 0, 0, 0, 0, 0, 0, 0, 0, 0, 0, 0, 0, 0, 0, 0, 0, 0, 0, 0, 0, 0, 0, 0, 0, 0, 0, 0, 0, 0, 0, 0, 0, 0, 0, 0, 0, 0, 0, 0, 0, 0, 1, 0, 0, 0, 1, 0, 0, 0, 0, 0, 0, 0, 0, 0, 0, 0, 0, 0, 0, 1, 0, 0, 0, 0, 0, 0, 0, 0, 0, 0, 0, 0, 0, 0, 0, 0, 0, 0, 0, 0, 0, 0, 0, 0, 0, 0, 0, 0, 0, 0, 0, 1, 0, 0, 0, 0, 0, 0, 0, 0, 0, 0, 0, 0, 0, 0, 0, 0, 1, 0, 0, 0, 1, 0, 0, 0, 0, 0, 0, 0, 0, 0, 0, 0, 0, 0, 0, 0, 0, 0, 0, 0, 0, 0, 0, 0, 0, 0, 0, 0, 0, 0, 0, 0, 0, 0, 0, 0, 0, 0, 0, 0, 0, 0, 0, 0, 0, 0, 0, 0, 0, 1, 0, 0, 0, 1, 0, 0, 0, 0, 0, 0, 0, 0, 0, 0, 1, 0, 0, 0, 1, 0, 0, 0, 0, 0, 0, 0, 0, 0, 0, 0, 0, 0, 0, 0, 0, 0, 0, 0, 0, 0, 0, 0, 0, 0, 0, 0, 0, 0, 0, 0, 0, 0, 0, 0, 0, 0, 0, 0, 0, 0, 0, 0, 0, 0, 0, 0, 0, 0, 1, 0, 0, 0, 1, 0, 0, 0, 0, 0, 0, 0, 0, 0, 1, 0, 0, 0, 1, 0, 0, 0, 0, 0, 0, 0, 0, 0, 0, 0, 0, 0, 0, 0, 0, 0, 0, 0, 0, 0, 0, 0, 0, 0, 0, 0, 0, 0, 0, 0, 0, 0, 0, 0, 0, 0, 0, 0, 0, 0, 0, 0, 0, 0, 0, 0, 0, 0, 1, 0, 0, 0, 1, 0, 0, 0, 0, 0, 0, 0, 0, 1, 0, 0, 0, 1, 0, 0, 0, 0, 0, 0, 0, 0, 0, 0, 0, 0, 0, 0, 0, 0, 0, 0, 0, 0, 0, 0, 0, 0, 0, 0, 0, 0, 0, 0, 0, 0, 0, 0, 0, 0, 0, 0, 0, 0, 0, 0, 0, 0, 0, 0, 0, 0, 0, 1, 0, 0, 0, 1, 0, 0, 0, 0, 0, 0, 0, 0, 0, 0, 0, 0, 0, 0, 1, 0, 0, 0, 0, 0, 0, 0, 0, 0, 0, 0, 0, 0, 0, 0, 0, 0, 0, 0, 0, 0, 0, 0, 0, 0, 0, 0, 0, 0, 0, 0, 1, 0, 0, 0, 0, 0, 0, 0, 0, 0, 0, 0, 0, 0, 0, 0, 0, 1, 0, 0, 0, 1, 0, 0, 0, 0, 0, 0, 0, 0, 0, 0, 0, 0, 0, 0, 0, 0, 0, 0, 0, 0, 0, 0, 0, 0, 0, 0, 0, 0, 0, 0, 0, 0, 0, 0, 0, 0, 0, 0, 0, 0, 0, 0, 0, 0, 0, 0, 0, 1, 0, 0, 0, 1, 0, 0, 0, 0, 0, 0, 0, 0, 0, 0, 0, 1, 0, 0, 0, 1, 0, 0, 0, 0, 0, 0, 0, 0, 0, 0, 0, 0, 0, 0, 0, 0, 0, 0, 0, 0, 0, 0, 0, 0, 0, 0, 0, 0, 0, 0, 0, 0, 0, 0, 0, 0, 0, 0, 0, 0, 0, 0, 0, 0, 0, 0, 0, 0, 0, 1, 0, 0, 0, 1, 0, 0, 0, 0, 0, 0, 0, 0, 0, 1, 0, 0, 0, 1, 0, 0, 0, 0, 0, 0, 0, 0, 0, 0, 0, 0, 0, 0, 0, 0, 0, 0, 0, 0, 0, 0, 0, 0, 0, 0, 0, 0, 0, 0, 0, 0, 0, 0, 0, 0, 0, 0, 0, 0, 0, 0, 0, 0, 0, 0, 0, 0, 0, 1, 0, 0, 0, 1, 0, 0, 0, 0, 0, 0, 0, 0, 1, 0, 0, 0, 1, 0, 0, 0, 0, 0, 0, 0, 0, 0, 0, 0, 0, 0, 0, 0, 0, 0, 0, 0, 0, 0, 0, 0, 0, 0, 0, 0, 0, 0])
me_mesh.materials.append(mat_pin)
me_mesh.materials.append(mat_stripe)
me_mesh.use_remesh_preserve_volume = False
me_mesh.use_remesh_preserve_attributes = False
me_mesh.use_mirror_vertex_groups = False
me_mesh.update()
me_icosphere_001 = bpy.data.meshes.new('Icosphere.001')
me_icosphere_001.from_pydata([(0.0, 0.0, -1.0), (0.7236, -0.5257, -0.4472), (-0.2764, -0.8506, -0.4472), (-0.8944, 0.0, -0.4472), (-0.2764, 0.8506, -0.4472), (0.7236, 0.5257, -0.4472), (0.2764, -0.8506, 0.4472), (-0.7236, -0.5257, 0.4472), (-0.7236, 0.5257, 0.4472), (0.2764, 0.8506, 0.4472), (0.8944, 0.0, 0.4472), (0.0, 0.0, 1.0), (-0.2579, -0.7939, -0.5507), (-0.2328, -0.7166, -0.6575), (-0.2007, -0.6177, -0.7604), (-0.1625, -0.5, -0.8507), (-0.1204, -0.3706, -0.921), (-0.07761, -0.2389, -0.9679), (-0.03685, -0.1134, -0.9929), (0.09647, -0.07009, -0.9929), (0.2032, -0.1476, -0.9679), (0.3153, -0.229, -0.921), (0.4253, -0.309, -0.8507), (0.5254, -0.3817, -0.7604), (0.6095, -0.4429, -0.6575), (0.6753, -0.4906, -0.5507), (0.6385, -0.604, -0.477), (0.5319, -0.6817, -0.5023), (0.405, -0.7523, -0.5196), (0.2629, -0.809, -0.5257), (0.1146, -0.8467, -0.5196), (-0.02964, -0.8642, -0.5023), (-0.1615, -0.864, -0.477), (0.7718, 0.4205, -0.477), (0.8127, 0.2952, -0.5023), (0.8407, 0.1527, -0.5196), (0.8506, -1.752e-08, -0.5257), (0.8407, -0.1527, -0.5196), (0.8127, -0.2952, -0.5023), (0.7718, -0.4205, -0.477), (0.09647, 0.07009, -0.9929), (0.2032, 0.1476, -0.9679), (0.3153, 0.229, -0.921), (0.4253, 0.309, -0.8507), (0.5254, 0.3817, -0.7604), (0.6095, 0.4429, -0.6575), (0.6753, 0.4906, -0.5507), (-0.8347, 0.0, -0.5507), (-0.7534, 0.0, -0.6575), (-0.6495, 0.0, -0.7604), (-0.5257, 0.0, -0.8507), (-0.3897, 0.0, -0.921), (-0.2511, 0.0, -0.9679), (-0.1192, 0.0, -0.9929), (-0.3772, -0.7939, -0.477), (-0.484, -0.7166, -0.5023), (-0.5904, -0.6177, -0.5196), (-0.6882, -0.5, -0.5257), (-0.7699, -0.3706, -0.5196), (-0.8311, -0.2389, -0.5023), (-0.8716, -0.1134, -0.477), (-0.2579, 0.7939, -0.5507), (-0.2328, 0.7166, -0.6575), (-0.2007, 0.6177, -0.7604), (-0.1625, 0.5, -0.8507), (-0.1204, 0.3706, -0.921), (-0.07761, 0.2389, -0.9679), (-0.03685, 0.1134, -0.9929), (-0.8716, 0.1134, -0.477), (-0.8311, 0.2389, -0.5023), (-0.7699, 0.3706, -0.5196), (-0.6882, 0.5, -0.5257), (-0.5904, 0.6177, -0.5196), (-0.484, 0.7166, -0.5023), (-0.3772, 0.7939, -0.477), (-0.1615, 0.864, -0.477), (-0.02964, 0.8642, -0.5023), (0.1146, 0.8467, -0.5196), (0.2629, 0.809, -0.5257), (0.405, 0.7523, -0.5196), (0.5319, 0.6817, -0.5023), (0.6385, 0.604, -0.477), (0.9312, -0.07009, 0.3577), (0.9566, -0.1476, 0.2511), (0.9647, -0.229, 0.1299), (0.9511, -0.309, -8.759e-09), (0.9151, -0.3817, -0.1299), (0.8607, -0.4429, -0.2512), (0.7945, -0.4906, -0.3577), (0.7945, 0.4906, -0.3577), (0.8607, 0.4429, -0.2512), (0.9151, 0.3817, -0.1299), (0.9511, 0.309, 8.759e-09), (0.9647, 0.229, 0.1299), (0.9566, 0.1476, 0.2511), (0.9312, 0.07009, 0.3577), (0.2211, -0.9073, 0.3577), (0.1552, -0.9554, 0.2512), (0.08028, -0.9883, 0.1299), (-8.759e-09, -1.0, -8.759e-09), (-0.08028, -0.9883, -0.1299), (-0.1552, -0.9554, -0.2512), (-0.2211, -0.9073, -0.3577), (0.7122, -0.604, -0.3577), (0.6872, -0.6817, -0.2512), (0.6458, -0.7523, -0.1299), (0.5878, -0.809, 8.759e-09), (0.5159, -0.8467, 0.1299), (0.436, -0.8642, 0.2512), (0.3544, -0.864, 0.3577), (-0.7945, -0.4906, 0.3577), (-0.8607, -0.4429, 0.2512), (-0.9151, -0.3817, 0.1299), (-0.9511, -0.309, -8.759e-09), (-0.9647, -0.229, -0.1299), (-0.9566, -0.1476, -0.2511), (-0.9312, -0.07009, -0.3577), (-0.3544, -0.864, -0.3577), (-0.436, -0.8642, -0.2512), (-0.5159, -0.8467, -0.1299), (-0.5878, -0.809, 8.759e-09), (-0.6458, -0.7523, 0.1299), (-0.6872, -0.6817, 0.2512), (-0.7122, -0.604, 0.3577), (-0.7122, 0.604, 0.3577), (-0.6872, 0.6817, 0.2512), (-0.6458, 0.7523, 0.1299), (-0.5878, 0.809, -8.759e-09), (-0.5159, 0.8467, -0.1299), (-0.436, 0.8642, -0.2512), (-0.3544, 0.864, -0.3577), (-0.9312, 0.07009, -0.3577), (-0.9566, 0.1476, -0.2511), (-0.9647, 0.229, -0.1299), (-0.9511, 0.309, 8.759e-09), (-0.9151, 0.3817, 0.1299), (-0.8607, 0.4429, 0.2512), (-0.7945, 0.4906, 0.3577), (0.3544, 0.864, 0.3577), (0.436, 0.8642, 0.2512), (0.5159, 0.8467, 0.1299), (0.5878, 0.809, -8.759e-09), (0.6458, 0.7523, -0.1299), (0.6872, 0.6817, -0.2512), (0.7122, 0.604, -0.3577), (-0.2211, 0.9073, -0.3577), (-0.1552, 0.9554, -0.2512), (-0.08028, 0.9883, -0.1299), (8.759e-09, 1.0, 8.759e-09), (0.08028, 0.9883, 0.1299), (0.1552, 0.9554, 0.2512), (0.2211, 0.9073, 0.3577), (0.8716, -0.1134, 0.477), (0.8311, -0.2389, 0.5023), (0.7699, -0.3706, 0.5196), (0.6882, -0.5, 0.5257), (0.5904, -0.6177, 0.5196), (0.484, -0.7166, 0.5023), (0.3772, -0.7939, 0.477), (0.1615, -0.864, 0.477), (0.02964, -0.8642, 0.5023), (-0.1146, -0.8467, 0.5196), (-0.2629, -0.809, 0.5257), (-0.405, -0.7523, 0.5196), (-0.5319, -0.6817, 0.5023), (-0.6385, -0.604, 0.477), (-0.7718, -0.4205, 0.477), (-0.8127, -0.2952, 0.5023), (-0.8407, -0.1527, 0.5196), (-0.8506, 1.752e-08, 0.5257), (-0.8407, 0.1527, 0.5196), (-0.8127, 0.2952, 0.5023), (-0.7718, 0.4205, 0.477), (-0.6385, 0.604, 0.477), (-0.5319, 0.6817, 0.5023), (-0.405, 0.7523, 0.5196), (-0.2629, 0.809, 0.5257), (-0.1146, 0.8467, 0.5196), (0.02964, 0.8642, 0.5023), (0.1615, 0.864, 0.477), (0.3772, 0.7939, 0.477), (0.484, 0.7166, 0.5023), (0.5904, 0.6177, 0.5196), (0.6882, 0.5, 0.5257), (0.7699, 0.3706, 0.5196), (0.8311, 0.2389, 0.5023), (0.8716, 0.1134, 0.477), (0.03685, -0.1134, 0.9929), (0.07761, -0.2389, 0.9679), (0.09963, -0.3899, 0.9136), (0.131, -0.4944, 0.8568), (0.2007, -0.6177, 0.7604), (0.2328, -0.7166, 0.6575), (0.2579, -0.7939, 0.5507), (0.8347, 0.0, 0.5507), (0.7534, 0.0, 0.6575), (0.6495, 0.0, 0.7604), (0.5257, 0.0, 0.8507), (0.3897, 0.0, 0.921), (0.2511, 0.0, 0.9679), (0.1192, 0.0, 0.9929), (-0.09647, -0.07009, 0.9929), (-0.2032, -0.1476, 0.9679), (-0.3098, -0.2568, 0.9136), (-0.3966, -0.3229, 0.8568), (-0.5254, -0.3817, 0.7604), (-0.6095, -0.4429, 0.6575), (-0.6753, -0.4906, 0.5507), (-0.09647, 0.07009, 0.9929), (-0.2032, 0.1476, 0.9679), (-0.3153, 0.229, 0.921), (-0.4253, 0.309, 0.8507), (-0.5254, 0.3817, 0.7604), (-0.6095, 0.4429, 0.6575), (-0.6753, 0.4906, 0.5507), (0.03685, 0.1134, 0.9929), (0.07761, 0.2389, 0.9679), (0.1204, 0.3706, 0.921), (0.1625, 0.5, 0.8507), (0.2007, 0.6177, 0.7604), (0.2328, 0.7166, 0.6575), (0.2579, 0.7939, 0.5507), (0.1662, 0.1207, 0.9787), (0.3072, 0.1265, 0.9432), (0.2152, 0.253, 0.9432), (0.4514, 0.1297, 0.8829), (0.3618, 0.2629, 0.8944), (0.2629, 0.3892, 0.8829), (0.5878, 0.1297, 0.7985), (0.5067, 0.2664, 0.8199), (0.41, 0.3996, 0.8199), (0.305, 0.5189, 0.7986), (0.7063, 0.1265, 0.6966), (0.6382, 0.2629, 0.7236), (0.55, 0.3996, 0.7334), (0.4472, 0.5257, 0.7236), (0.3386, 0.6326, 0.6966), (0.801, 0.1208, 0.5863), (0.7474, 0.253, 0.6143), (0.6721, 0.3892, 0.6299), (0.5778, 0.5189, 0.6299), (0.4716, 0.6326, 0.6143), (0.3624, 0.7245, 0.5863), (-0.06348, 0.1954, 0.9787), (-0.02541, 0.3312, 0.9432), (-0.1741, 0.2829, 0.9432), (0.0161, 0.4694, 0.8829), (-0.1382, 0.4253, 0.8944), (-0.2889, 0.3703, 0.8829), (0.05825, 0.5991, 0.7986), (-0.09678, 0.5642, 0.8199), (-0.2534, 0.5134, 0.8199), (-0.3993, 0.4504, 0.7986), (0.09791, 0.7108, 0.6966), (-0.05279, 0.6882, 0.7236), (-0.2101, 0.6466, 0.7334), (-0.3618, 0.5878, 0.7236), (-0.497, 0.5175, 0.6966), (0.1327, 0.7991, 0.5863), (-0.009708, 0.789, 0.6143), (-0.1625, 0.7595, 0.6299), (-0.315, 0.7099, 0.6299), (-0.4559, 0.644, 0.6143), (-0.5771, 0.5685, 0.5863), (-0.2054, 0.0, 0.9787), (-0.3229, 0.07819, 0.9432), (-0.3229, -0.07819, 0.9432), (-0.4414, 0.1604, 0.8829), (-0.4472, -1.567e-08, 0.8944), (-0.4414, -0.1604, 0.8829), (-0.5518, 0.2405, 0.7986), (-0.5665, 0.08232, 0.8199), (-0.5665, -0.08232, 0.8199), (-0.5518, -0.2405, 0.7986), (-0.6457, 0.3128, 0.6966), (-0.6708, 0.1625, 0.7236), (-0.6798, -1.662e-08, 0.7334), (-0.6708, -0.1625, 0.7236), (-0.6457, -0.3128, 0.6966), (-0.719, 0.3731, 0.5863), (-0.7534, 0.2346, 0.6143), (-0.7725, 0.08018, 0.6299), (-0.7725, -0.08018, 0.6299), (-0.7534, -0.2346, 0.6143), (-0.719, -0.3731, 0.5863), (-0.06348, -0.1954, 0.9787), (-0.1989, -0.3031, 0.9293), (-0.01726, -0.3621, 0.9293), (-0.1382, -0.4253, 0.8944), (-0.3734, -0.4323, 0.8175), (-0.261, -0.4823, 0.8333), (-0.07238, -0.5436, 0.8333), (0.04799, -0.5693, 0.8175), (-0.497, -0.5175, 0.6966), (-0.3618, -0.5878, 0.7236), (-0.2101, -0.6466, 0.7334), (-0.05279, -0.6882, 0.7236), (0.09791, -0.7108, 0.6966), (-0.5771, -0.5685, 0.5863), (-0.4559, -0.644, 0.6143), (-0.315, -0.7099, 0.6299), (-0.1625, -0.7595, 0.6299), (-0.009708, -0.789, 0.6143), (0.1327, -0.7991, 0.5863), (0.1662, -0.1207, 0.9787), (0.2152, -0.253, 0.9432), (0.3072, -0.1265, 0.9432), (0.2629, -0.3892, 0.8829), (0.3618, -0.2629, 0.8944), (0.4514, -0.1297, 0.8829), (0.305, -0.5189, 0.7986), (0.41, -0.3996, 0.8199), (0.5067, -0.2664, 0.8199), (0.5878, -0.1297, 0.7985), (0.3386, -0.6326, 0.6966), (0.4472, -0.5257, 0.7236), (0.55, -0.3996, 0.7334), (0.6382, -0.2629, 0.7236), (0.7063, -0.1265, 0.6966), (0.3624, -0.7245, 0.5863), (0.4716, -0.6326, 0.6143), (0.5778, -0.5189, 0.6299), (0.6721, -0.3892, 0.6299), (0.7474, -0.253, 0.6143), (0.801, -0.1208, 0.5863), (0.9037, 0.1954, 0.3809), (0.9215, 0.2829, 0.2661), (0.855, 0.3312, 0.3991), (0.9189, 0.3703, 0.1364), (0.8618, 0.4253, 0.2764), (0.7824, 0.4694, 0.4092), (0.8928, 0.4504, -3.13e-08), (0.8467, 0.5134, 0.1401), (0.7766, 0.5643, 0.2801), (0.6882, 0.5991, 0.4092), (0.8453, 0.5175, -0.133), (0.809, 0.5878, 0.0), (0.7499, 0.6466, 0.1401), (0.6708, 0.6882, 0.2764), (0.5792, 0.7108, 0.3991), (0.7825, 0.5685, -0.2539), (0.7534, 0.644, -0.133), (0.7043, 0.7099, 5.114e-08), (0.6361, 0.7595, 0.1364), (0.5538, 0.789, 0.2661), (0.4651, 0.7991, 0.3809), (0.09345, 0.9199, 0.3809), (0.0157, 0.9638, 0.2661), (-0.05082, 0.9155, 0.3991), (-0.0682, 0.9883, 0.1364), (-0.1382, 0.9511, 0.2764), (-0.2046, 0.8892, 0.4092), (-0.1525, 0.9883, -3.443e-07), (-0.2266, 0.9639, 0.1401), (-0.2966, 0.913, 0.2801), (-0.3571, 0.8396, 0.4092), (-0.2309, 0.9638, -0.133), (-0.309, 0.9511, -4.92e-07), (-0.3832, 0.913, 0.1401), (-0.4472, 0.8506, 0.2764), (-0.497, 0.7705, 0.3991), (-0.2989, 0.9199, -0.2539), (-0.3797, 0.9155, -0.133), (-0.4575, 0.8892, -3.835e-07), (-0.5257, 0.8396, 0.1364), (-0.5792, 0.7705, 0.2661), (-0.6163, 0.6893, 0.3809), (-0.846, 0.3731, 0.3809), (-0.9118, 0.3128, 0.2661), (-0.8864, 0.2346, 0.3991), (-0.961, 0.2405, 0.1364), (-0.9472, 0.1625, 0.2764), (-0.9089, 0.08018, 0.4092), (-0.9871, 0.1604, 1.095e-07), (-0.9867, 0.08232, 0.1401), (-0.96, -8.034e-08, 0.2801), (-0.9089, -0.08018, 0.4092), (-0.988, 0.07819, -0.133), (-1.0, -3.608e-07, 6.396e-07), (-0.9867, -0.08232, 0.1401), (-0.9472, -0.1625, 0.2764), (-0.8864, -0.2346, 0.3991), (-0.9672, -4.046e-07, -0.2539), (-0.988, -0.07819, -0.133), (-0.9871, -0.1604, 1.457e-06), (-0.961, -0.2405, 0.1364), (-0.9118, -0.3128, 0.2661), (-0.846, -0.3731, 0.3809), (-0.6163, -0.6893, 0.3809), (-0.5792, -0.7705, 0.2661), (-0.497, -0.7705, 0.3991), (-0.5257, -0.8396, 0.1364), (-0.4149, -0.8638, 0.2768), (-0.3447, -0.8547, 0.3822), (-0.4575, -0.8892, -6.26e-07), (-0.3644, -0.9127, 0.17), (-0.2235, -0.894, 0.3822), (-0.3797, -0.9155, -0.133), (-0.309, -0.9511, -7.872e-07), (-0.2417, -0.9526, 0.17), (-0.1721, -0.9427, 0.2768), (-0.05082, -0.9155, 0.3991), (-0.2989, -0.9199, -0.2539), (-0.2309, -0.9638, -0.133), (-0.1525, -0.9883, -4.943e-07), (-0.06821, -0.9883, 0.1364), (0.0157, -0.9638, 0.2661), (0.09345, -0.9199, 0.3809), (0.4651, -0.7991, 0.3809), (0.5538, -0.789, 0.2661), (0.5792, -0.7108, 0.3991), (0.6361, -0.7595, 0.1364), (0.6708, -0.6882, 0.2764), (0.6882, -0.5991, 0.4092), (0.7043, -0.7099, -1.095e-06), (0.7499, -0.6466, 0.1401), (0.7766, -0.5643, 0.2801), (0.7824, -0.4694, 0.4092), (0.7534, -0.644, -0.133), (0.809, -0.5878, -1.902e-06), (0.8467, -0.5134, 0.1401), (0.8618, -0.4253, 0.2764), (0.855, -0.3312, 0.3991), (0.7825, -0.5685, -0.2539), (0.8453, -0.5175, -0.133), (0.8928, -0.4504, -2.276e-06), (0.9189, -0.3703, 0.1364), (0.9215, -0.2829, 0.2661), (0.9037, -0.1954, 0.3809), (0.2989, 0.9199, 0.2539), (0.3797, 0.9155, 0.133), (0.2309, 0.9638, 0.133), (0.4575, 0.8892, -4.545e-09), (0.309, 0.9511, -1.307e-14), (0.1525, 0.9883, 4.545e-09), (0.5257, 0.8396, -0.1364), (0.3832, 0.913, -0.1401), (0.2266, 0.9639, -0.1401), (0.06821, 0.9883, -0.1364), (0.5792, 0.7705, -0.2661), (0.4472, 0.8506, -0.2764), (0.2966, 0.913, -0.2801), (0.1382, 0.9511, -0.2764), (-0.0157, 0.9638, -0.2661), (0.6163, 0.6893, -0.3809), (0.497, 0.7705, -0.3991), (0.3571, 0.8396, -0.4092), (0.2046, 0.8892, -0.4092), (0.05082, 0.9155, -0.3991), (-0.09345, 0.9199, -0.3809), (-0.7825, 0.5685, 0.2539), (-0.7534, 0.644, 0.133), (-0.8453, 0.5175, 0.133), (-0.7043, 0.7099, -4.545e-09), (-0.809, 0.5878, -3.922e-14), (-0.8928, 0.4504, 4.545e-09), (-0.6361, 0.7595, -0.1364), (-0.7499, 0.6466, -0.1401), (-0.8467, 0.5134, -0.1401), (-0.9189, 0.3703, -0.1364), (-0.5538, 0.789, -0.2661), (-0.6708, 0.6882, -0.2764), (-0.7766, 0.5643, -0.2801), (-0.8618, 0.4253, -0.2764), (-0.9215, 0.2829, -0.2661), (-0.4651, 0.7991, -0.3809), (-0.5792, 0.7108, -0.3991), (-0.6882, 0.5991, -0.4092), (-0.7824, 0.4694, -0.4092), (-0.855, 0.3312, -0.3991), (-0.9037, 0.1954, -0.3809), (-0.7825, -0.5685, 0.2539), (-0.8453, -0.5175, 0.133), (-0.7534, -0.644, 0.133), (-0.8928, -0.4504, -4.545e-09), (-0.809, -0.5878, 4.016e-14), (-0.7043, -0.7099, 4.545e-09), (-0.9189, -0.3703, -0.1364), (-0.8467, -0.5134, -0.1401), (-0.7499, -0.6466, -0.1401), (-0.6361, -0.7595, -0.1364), (-0.9215, -0.2829, -0.2661), (-0.8618, -0.4253, -0.2764), (-0.7766, -0.5643, -0.2801), (-0.6708, -0.6882, -0.2764), (-0.5538, -0.789, -0.2661), (-0.9037, -0.1954, -0.3809), (-0.855, -0.3312, -0.3991), (-0.7824, -0.4694, -0.4092), (-0.6882, -0.5991, -0.4092), (-0.5792, -0.7108, -0.3991), (-0.4651, -0.7991, -0.3809), (0.2989, -0.9199, 0.2539), (0.2309, -0.9638, 0.133), (0.3797, -0.9155, 0.133), (0.1525, -0.9883, -4.545e-09), (0.309, -0.9511, 1.401e-14), (0.4575, -0.8892, 4.545e-09), (0.06821, -0.9883, -0.1364), (0.2266, -0.9639, -0.1401), (0.3832, -0.913, -0.1401), (0.5257, -0.8396, -0.1364), (-0.0157, -0.9638, -0.2661), (0.1382, -0.9511, -0.2764), (0.2966, -0.913, -0.2801), (0.4472, -0.8506, -0.2764), (0.5792, -0.7705, -0.2661), (-0.09345, -0.9199, -0.3809), (0.05082, -0.9155, -0.3991), (0.2046, -0.8892, -0.4092), (0.3571, -0.8396, -0.4092), (0.497, -0.7705, -0.3991), (0.6163, -0.6893, -0.3809), (0.9672, -1.507e-08, 0.2539), (0.988, -0.07819, 0.133), (0.988, 0.07819, 0.133), (0.9871, -0.1604, -4.545e-09), (1.0, -1.567e-08, 4.669e-16), (0.9871, 0.1604, 4.545e-09), (0.961, -0.2405, -0.1364), (0.9867, -0.08232, -0.1401), (0.9867, 0.08232, -0.1401), (0.961, 0.2405, -0.1364), (0.9118, -0.3128, -0.2661), (0.9472, -0.1625, -0.2764), (0.96, -3.324e-08, -0.2801), (0.9472, 0.1625, -0.2764), (0.9118, 0.3128, -0.2661), (0.846, -0.3731, -0.3809), (0.8864, -0.2346, -0.3991), (0.9089, -0.08018, -0.4092), (0.9089, 0.08018, -0.4092), (0.8864, 0.2346, -0.3991), (0.846, 0.3731, -0.3809), (0.5771, 0.5685, -0.5863), (0.497, 0.5175, -0.6966), (0.4559, 0.644, -0.6143), (0.3993, 0.4504, -0.7986), (0.3618, 0.5878, -0.7236), (0.315, 0.7099, -0.6299), (0.2889, 0.3703, -0.8829), (0.2534, 0.5134, -0.8199), (0.2101, 0.6466, -0.7334), (0.1625, 0.7595, -0.6299), (0.1741, 0.2829, -0.9432), (0.1382, 0.4253, -0.8944), (0.09678, 0.5642, -0.8199), (0.05279, 0.6882, -0.7236), (0.009708, 0.789, -0.6143), (0.06348, 0.1954, -0.9787), (0.02541, 0.3312, -0.9432), (-0.0161, 0.4694, -0.8829), (-0.05825, 0.5991, -0.7986), (-0.09792, 0.7108, -0.6966), (-0.1327, 0.7991, -0.5863), (-0.3624, 0.7245, -0.5863), (-0.3386, 0.6326, -0.6966), (-0.4716, 0.6326, -0.6143), (-0.305, 0.5189, -0.7986), (-0.4472, 0.5257, -0.7236), (-0.5778, 0.5189, -0.6299), (-0.2629, 0.3892, -0.8829), (-0.41, 0.3996, -0.8199), (-0.55, 0.3996, -0.7334), (-0.6721, 0.3892, -0.6299), (-0.2152, 0.253, -0.9432), (-0.3618, 0.2629, -0.8944), (-0.5067, 0.2664, -0.8199), (-0.6382, 0.2629, -0.7236), (-0.7474, 0.253, -0.6143), (-0.1662, 0.1207, -0.9787), (-0.3072, 0.1265, -0.9432), (-0.4514, 0.1297, -0.8829), (-0.5878, 0.1297, -0.7985), (-0.7063, 0.1265, -0.6966), (-0.801, 0.1207, -0.5863), (-0.801, -0.1207, -0.5863), (-0.7063, -0.1265, -0.6966), (-0.7474, -0.253, -0.6143), (-0.5878, -0.1297, -0.7985), (-0.6382, -0.2629, -0.7236), (-0.6721, -0.3892, -0.6299), (-0.4514, -0.1297, -0.8829), (-0.5067, -0.2664, -0.8199), (-0.55, -0.3996, -0.7334), (-0.5778, -0.5189, -0.6299), (-0.3072, -0.1265, -0.9432), (-0.3618, -0.2629, -0.8944), (-0.41, -0.3996, -0.8199), (-0.4472, -0.5257, -0.7236), (-0.4716, -0.6326, -0.6143), (-0.1662, -0.1208, -0.9787), (-0.2152, -0.253, -0.9432), (-0.2629, -0.3892, -0.8829), (-0.305, -0.5189, -0.7986), (-0.3386, -0.6326, -0.6966), (-0.3624, -0.7245, -0.5863), (0.719, 0.3731, -0.5863), (0.7534, 0.2346, -0.6143), (0.6457, 0.3128, -0.6966), (0.7725, 0.08018, -0.6299), (0.6708, 0.1625, -0.7236), (0.5518, 0.2405, -0.7986), (0.7725, -0.08018, -0.6299), (0.6798, -4.82e-07, -0.7334), (0.5665, 0.08232, -0.8199), (0.4414, 0.1604, -0.8829), (0.7534, -0.2346, -0.6143), (0.6708, -0.1625, -0.7236), (0.5665, -0.08232, -0.8199), (0.4472, -7.38e-07, -0.8944), (0.3229, 0.07819, -0.9432), (0.719, -0.3731, -0.5863), (0.6457, -0.3128, -0.6966), (0.5518, -0.2405, -0.7985), (0.4414, -0.1604, -0.8829), (0.3229, -0.07819, -0.9432), (0.2054, -5.632e-07, -0.9787), (-0.1327, -0.7991, -0.5863), (-0.09791, -0.7108, -0.6966), (0.009709, -0.789, -0.6143), (-0.05825, -0.5991, -0.7986), (0.05279, -0.6882, -0.7236), (0.1625, -0.7595, -0.6299), (-0.0161, -0.4694, -0.8829), (0.09678, -0.5642, -0.8199), (0.2101, -0.6466, -0.7334), (0.315, -0.7099, -0.6299), (0.02541, -0.3312, -0.9432), (0.1382, -0.4253, -0.8944), (0.2534, -0.5134, -0.8199), (0.3618, -0.5878, -0.7236), (0.4559, -0.644, -0.6143), (0.06348, -0.1954, -0.9787), (0.1741, -0.2829, -0.9432), (0.2889, -0.3703, -0.8829), (0.3993, -0.4504, -0.7986), (0.497, -0.5175, -0.6966), (0.5771, -0.5685, -0.5863), (-0.4472, -0.8506, 0.2764), (-0.3571, -0.8396, 0.4092), (-0.2266, -0.9639, 0.1401), (-0.1382, -0.9511, 0.2764), (-0.3832, -0.913, 0.1401), (-0.2046, -0.8892, 0.4092), (-0.4086, -0.857, 0.3058), (-0.3931, -0.8525, 0.3373), (-0.3698, -0.8519, 0.3643), (-0.2167, -0.9552, 0.188), (-0.1935, -0.9545, 0.2151), (-0.1781, -0.9497, 0.2472), (-0.4142, -0.873, 0.2472), (-0.4045, -0.8859, 0.2151), (-0.3861, -0.9002, 0.188), (-0.3166, -0.8602, 0.3937), (-0.2826, -0.8698, 0.3985), (-0.2495, -0.8821, 0.3937), (-0.3382, -0.9248, 0.1581), (-0.3045, -0.9373, 0.1532), (-0.27, -0.947, 0.1581), (-0.2015, -0.9066, 0.3643), (-0.183, -0.9208, 0.3373), (-0.1732, -0.9335, 0.3058), (0.1204, -0.3706, 0.921), (0.1625, -0.5, 0.8507), (-0.3153, -0.229, 0.921), (-0.4253, -0.309, 0.8507), (-0.02541, -0.3312, 0.9432), (-0.1741, -0.2829, 0.9432), (-0.3993, -0.4504, 0.7986), (-0.2534, -0.5134, 0.8199), (-0.09678, -0.5642, 0.8199), (0.05825, -0.5991, 0.7986), (-0.1722, -0.413, 0.8914), (-0.1035, -0.4353, 0.8914), (-0.3288, -0.2809, 0.8988), (-0.3519, -0.2935, 0.8859), (-0.3692, -0.312, 0.8722), (-0.2821, -0.2767, 0.9157), (-0.2549, -0.2845, 0.9212), (-0.2306, -0.2986, 0.9228), (-0.3419, -0.4398, 0.8264), (-0.3171, -0.455, 0.8281), (-0.2893, -0.4634, 0.8337), (-0.1999, -0.3342, 0.9175), (-0.1902, -0.3594, 0.91), (-0.1876, -0.3851, 0.8999), (-0.3829, -0.3528, 0.8502), (-0.3808, -0.3786, 0.8399), (-0.3718, -0.4034, 0.8321), (-0.2004, -0.4265, 0.8781), (-0.2183, -0.4462, 0.8641), (-0.2422, -0.4593, 0.8508), (0.1009, -0.4206, 0.8988), (0.1121, -0.4443, 0.8859), (0.1153, -0.4694, 0.8722), (0.01107, -0.3771, 0.9228), (0.03898, -0.3799, 0.9212), (0.06558, -0.3896, 0.9157), (-0.03828, -0.5449, 0.8337), (-0.01094, -0.5545, 0.8281), (0.01812, -0.5568, 0.8264), (-0.03474, -0.3879, 0.9175), (-0.05737, -0.4025, 0.91), (-0.07464, -0.4218, 0.8999), (-0.08856, -0.4629, 0.8781), (-0.08564, -0.4893, 0.8641), (-0.07407, -0.5139, 0.8508), (0.1024, -0.5104, 0.8502), (0.08552, -0.5302, 0.8399), (0.06371, -0.5449, 0.8321), (-0.3644, -0.9127, 0.17), (-0.3537, -0.9126, 0.1871), (-0.2235, -0.894, 0.3822), (-0.4149, -0.8638, 0.2768), (-0.3447, -0.8547, 0.3822), (-0.2417, -0.9526, 0.17), (-0.1916, -0.9379, 0.277), (-0.3581, -0.8615, 0.3509), (-0.1967, -0.9439, 0.2523), (-0.3719, -0.9022, 0.2021), (-0.2567, -0.887, 0.3755), (-0.274, -0.9416, 0.1772), (-0.1926, -0.9303, 0.3013), (-0.391, -0.8658, 0.3013), (-0.3779, -0.862, 0.3281), (-0.2294, -0.9485, 0.2021), (-0.2097, -0.9479, 0.2252), (-0.3957, -0.8792, 0.2523), (-0.3875, -0.8902, 0.2252), (-0.3137, -0.8685, 0.3755), (-0.2848, -0.8767, 0.3796), (-0.3318, -0.9228, 0.1772), (-0.3033, -0.9334, 0.173), (-0.2166, -0.9075, 0.3509), (-0.2009, -0.9195, 0.3281), (-0.3698, -0.8519, 0.3643), (-0.3371, -0.8637, 0.3658), (-0.1781, -0.9497, 0.2472), (-0.1721, -0.9427, 0.2768), (-0.3861, -0.9002, 0.188), (-0.3537, -0.9126, 0.1871), (-0.2495, -0.8821, 0.3937), (-0.235, -0.8969, 0.3659), (-0.27, -0.947, 0.1581), (-0.2503, -0.9462, 0.1871), (-0.1732, -0.9335, 0.3058), (-0.3963, -0.8714, 0.277), (-0.4086, -0.857, 0.3058), (-0.3931, -0.8525, 0.3373), (-0.2167, -0.9552, 0.188), (-0.1935, -0.9545, 0.2151), (-0.4142, -0.873, 0.2472), (-0.4045, -0.8859, 0.2151), (-0.3166, -0.8602, 0.3937), (-0.2826, -0.8698, 0.3985), (-0.3382, -0.9248, 0.1581), (-0.3045, -0.9373, 0.1532), (-0.2015, -0.9066, 0.3643), (-0.183, -0.9208, 0.3373), (-0.3537, -0.9126, 0.1871), (-0.235, -0.8969, 0.3659), (-0.3963, -0.8714, 0.277), (-0.3371, -0.8637, 0.3658), (-0.2503, -0.9462, 0.1871), (-0.1916, -0.9379, 0.277), (-0.3581, -0.8615, 0.3509), (-0.1967, -0.9439, 0.2523), (-0.3719, -0.9022, 0.2021), (-0.2567, -0.887, 0.3755), (-0.274, -0.9416, 0.1772), (-0.1926, -0.9303, 0.3013), (-0.391, -0.8658, 0.3013), (-0.3779, -0.862, 0.3281), (-0.2294, -0.9485, 0.2021), (-0.2097, -0.9479, 0.2252), (-0.3957, -0.8792, 0.2523), (-0.3875, -0.8902, 0.2252), (-0.3137, -0.8685, 0.3755), (-0.2848, -0.8767, 0.3796), (-0.3318, -0.9228, 0.1772), (-0.3033, -0.9334, 0.173), (-0.2166, -0.9075, 0.3509), (-0.2009, -0.9195, 0.3281), (-0.235, -0.8969, 0.3659), (-0.3963, -0.8714, 0.277), (-0.3371, -0.8637, 0.3658), (-0.2503, -0.9462, 0.1871), (-0.1916, -0.9379, 0.277), (-0.3581, -0.8615, 0.3509), (-0.1967, -0.9439, 0.2523), (-0.3719, -0.9022, 0.2021), (-0.2567, -0.887, 0.3755), (-0.274, -0.9416, 0.1772), (-0.1926, -0.9303, 0.3013), (-0.391, -0.8658, 0.3013), (-0.3779, -0.862, 0.3281), (-0.2294, -0.9485, 0.2021), (-0.2097, -0.9479, 0.2252), (-0.3957, -0.8792, 0.2523), (-0.3875, -0.8902, 0.2252), (-0.3137, -0.8685, 0.3755), (-0.2848, -0.8767, 0.3796), (-0.3318, -0.9228, 0.1772), (-0.3033, -0.9334, 0.173), (-0.2166, -0.9075, 0.3509), (-0.2009, -0.9195, 0.3281), (-0.1825, -0.3856, 0.02656), (-0.1254, -0.386, 0.1196), (-0.06377, -0.3699, 0.2053), (-0.225, -0.3444, 0.1165), (-0.1658, -0.3367, 0.2053), (-0.07903, -0.4192, 0.02656), (-0.02039, -0.4109, 0.1165), (-0.1869, -0.3345, 0.1904), (-0.02543, -0.4168, 0.09177), (-0.2007, -0.3752, 0.04158), (-0.08549, -0.36, 0.215), (-0.1027, -0.4146, 0.01664), (-0.02131, -0.4033, 0.1408), (-0.2198, -0.3388, 0.1408), (-0.2067, -0.335, 0.1676), (-0.0582, -0.4215, 0.04158), (-0.03851, -0.4209, 0.06464), (-0.2244, -0.3522, 0.09177), (-0.2163, -0.3632, 0.06464), (-0.1424, -0.3415, 0.215), (-0.1136, -0.3496, 0.2191), (-0.1606, -0.3958, 0.01664), (-0.1321, -0.4064, 0.01246), (-0.04538, -0.3804, 0.1904), (-0.0297, -0.3925, 0.1676), (0.1354, -0.4689, 0.8705), (0.1117, -0.4904, 0.8608), (-0.3852, -0.2998, 0.8705), (-0.3786, -0.3311, 0.8608), (0.07571, -0.3735, 0.9225), (0.08544, -0.4031, 0.9083), (-0.2196, -0.2838, 0.931), (-0.2135, -0.3146, 0.9214), (-0.2899, -0.4812, 0.8242), (-0.2653, -0.4643, 0.8411), (0.01879, -0.5738, 0.8155), (0.04236, -0.553, 0.8279), (-0.1679, -0.3874, 0.9036), (-0.1911, -0.4063, 0.8897), (-0.09187, -0.4121, 0.9036), (-0.08421, -0.441, 0.8897), (-0.3885, -0.4092, 0.8224), (-0.3593, -0.4225, 0.8279), (-0.233, -0.4763, 0.8449), (-0.09146, -0.5223, 0.8449), (-0.05824, -0.5316, 0.8411), (0.07381, -0.5594, 0.8224), (-0.3061, -0.2759, 0.9083), (-0.3371, -0.2628, 0.9021), (-0.3645, -0.2778, 0.8867), (-0.2808, -0.2577, 0.9225), (-0.2484, -0.267, 0.9289), (-0.3525, -0.4532, 0.8155), (-0.3229, -0.4713, 0.8176), (-0.1825, -0.3268, 0.9246), (-0.171, -0.3567, 0.9156), (-0.4016, -0.349, 0.844), (-0.3992, -0.3797, 0.8316), (-0.1834, -0.4374, 0.8774), (-0.2047, -0.4607, 0.8607), (0.1182, -0.4108, 0.9021), (0.1316, -0.439, 0.8867), (-0.0122, -0.38, 0.9214), (0.01087, -0.3587, 0.931), (0.04408, -0.362, 0.9289), (-0.04828, -0.5597, 0.8242), (-0.01578, -0.571, 0.8176), (-0.0444, -0.3716, 0.9246), (-0.07133, -0.3891, 0.9156), (-0.1087, -0.4616, 0.8774), (-0.1052, -0.493, 0.8607), (0.1198, -0.5184, 0.844), (0.09976, -0.5418, 0.8316), (-0.3786, -0.3311, 0.8608), (0.0119, -0.3061, 0.5777), (-0.1911, -0.4063, 0.8897), (-0.3061, -0.2759, 0.9083), (-0.2135, -0.3146, 0.9214), (-0.3593, -0.4225, 0.8279), (-0.2653, -0.4643, 0.8411), (-0.3692, -0.312, 0.8722), (-0.2306, -0.2986, 0.9228), (-0.2893, -0.4634, 0.8337), (-0.1876, -0.3851, 0.8999), (-0.3718, -0.4034, 0.8321), (-0.2422, -0.4593, 0.8508), (-0.3288, -0.2809, 0.8988), (-0.3519, -0.2935, 0.8859), (-0.2821, -0.2767, 0.9157), (-0.2549, -0.2845, 0.9212), (-0.3419, -0.4398, 0.8264), (-0.3171, -0.455, 0.8281), (-0.1999, -0.3342, 0.9175), (-0.1902, -0.3594, 0.91), (-0.3829, -0.3528, 0.8502), (-0.3808, -0.3786, 0.8399), (-0.2004, -0.4265, 0.8781), (-0.2183, -0.4462, 0.8641), (-0.2792, -0.2015, 0.5557), (-0.1895, -0.2406, 0.5777), (-0.09171, -0.2766, 0.5845), (-0.2067, -0.1463, 0.6031), (-0.1141, -0.1849, 0.6162), (-0.2599, -0.2928, 0.5227), (-0.166, -0.3346, 0.5359), (-0.2698, -0.1824, 0.567), (-0.1312, -0.1689, 0.6177), (-0.19, -0.3337, 0.5285), (-0.0882, -0.2555, 0.5947), (-0.2725, -0.2737, 0.5269), (-0.1428, -0.3297, 0.5456), (-0.2294, -0.1513, 0.5936), (-0.2525, -0.1639, 0.5807), (-0.1827, -0.147, 0.6105), (-0.1555, -0.1548, 0.616), (-0.2425, -0.3101, 0.5212), (-0.2177, -0.3254, 0.523), (-0.1005, -0.2046, 0.6123), (-0.09081, -0.2297, 0.6049), (-0.2835, -0.2231, 0.5451), (-0.2814, -0.249, 0.5347), (-0.1011, -0.2969, 0.573), (-0.119, -0.3166, 0.5589), (0.1075, -0.3271, 0.5557), (-0.08841, -0.2777, 0.5845), (-0.01639, -0.2167, 0.6162), (0.08124, -0.2398, 0.6031), (-0.06244, -0.3683, 0.5359), (0.03817, -0.3897, 0.5227), (0.1111, -0.3061, 0.567), (0.06138, -0.2263, 0.6105), (0.01392, -0.3935, 0.5212), (-0.07883, -0.2585, 0.5947), (-0.07826, -0.3506, 0.5456), (0.05951, -0.3816, 0.5269), (0.09669, -0.2573, 0.5936), (0.1079, -0.281, 0.5807), (0.006876, -0.2138, 0.6177), (0.03479, -0.2166, 0.616), (-0.04247, -0.3816, 0.5285), (-0.01514, -0.3912, 0.523), (-0.03893, -0.2246, 0.6123), (-0.06157, -0.2392, 0.6049), (-0.09276, -0.2996, 0.573), (-0.08984, -0.326, 0.5589), (0.09819, -0.3471, 0.5451), (0.08132, -0.3669, 0.5347)], [], [(0, 19, 18), (1, 25, 39), (0, 18, 53), (0, 53, 67), (0, 67, 40), (1, 39, 88), (2, 32, 102), (3, 60, 116), (4, 74, 130), (5, 81, 144), (1, 88, 103), (2, 102, 117), (3, 116, 131), (4, 130, 145), (5, 144, 89), (6, 158, 193), (7, 165, 207), (8, 172, 214), (9, 179, 221), (10, 186, 194), (200, 215, 11), (199, 222, 200), (198, 223, 199), (197, 225, 198), (196, 228, 197), (195, 232, 196), (194, 237, 195), (200, 222, 215), (222, 216, 215), (199, 223, 222), (223, 224, 222), (222, 224, 216), (224, 217, 216), (198, 225, 223), (225, 226, 223), (223, 226, 224), (226, 227, 224), (224, 227, 217), (227, 218, 217), (197, 228, 225), (228, 229, 225), (225, 229, 226), (229, 230, 226), (226, 230, 227), (230, 231, 227), (227, 231, 218), (231, 219, 218), (196, 232, 228), (232, 233, 228), (228, 233, 229), (233, 234, 229), (229, 234, 230), (234, 235, 230), (230, 235, 231), (235, 236, 231), (231, 236, 219), (236, 220, 219), (195, 237, 232), (237, 238, 232), (232, 238, 233), (238, 239, 233), (233, 239, 234), (239, 240, 234), (234, 240, 235), (240, 241, 235), (235, 241, 236), (241, 242, 236), (236, 242, 220), (242, 221, 220), (194, 186, 237), (186, 185, 237), (237, 185, 238), (185, 184, 238), (238, 184, 239), (184, 183, 239), (239, 183, 240), (183, 182, 240), (240, 182, 241), (182, 181, 241), (241, 181, 242), (181, 180, 242), (242, 180, 221), (180, 9, 221), (215, 208, 11), (216, 243, 215), (217, 244, 216), (218, 246, 217), (219, 249, 218), (220, 253, 219), (221, 258, 220), (215, 243, 208), (243, 209, 208), (216, 244, 243), (244, 245, 243), (243, 245, 209), (245, 210, 209), (217, 246, 244), (246, 247, 244), (244, 247, 245), (247, 248, 245), (245, 248, 210), (248, 211, 210), (218, 249, 246), (249, 250, 246), (246, 250, 247), (250, 251, 247), (247, 251, 248), (251, 252, 248), (248, 252, 211), (252, 212, 211), (219, 253, 249), (253, 254, 249), (249, 254, 250), (254, 255, 250), (250, 255, 251), (255, 256, 251), (251, 256, 252), (256, 257, 252), (252, 257, 212), (257, 213, 212), (220, 258, 253), (258, 259, 253), (253, 259, 254), (259, 260, 254), (254, 260, 255), (260, 261, 255), (255, 261, 256), (261, 262, 256), (256, 262, 257), (262, 263, 257), (257, 263, 213), (263, 214, 213), (221, 179, 258), (179, 178, 258), (258, 178, 259), (178, 177, 259), (259, 177, 260), (177, 176, 260), (260, 176, 261), (176, 175, 261), (261, 175, 262), (175, 174, 262), (262, 174, 263), (174, 173, 263), (263, 173, 214), (173, 8, 214), (208, 201, 11), (209, 264, 208), (210, 265, 209), (211, 267, 210), (212, 270, 211), (213, 274, 212), (214, 279, 213), (208, 264, 201), (264, 202, 201), (209, 265, 264), (265, 266, 264), (264, 266, 202), (266, 665, 202), (210, 267, 265), (267, 268, 265), (265, 268, 266), (268, 269, 266), (266, 269, 665), (269, 666, 665), (211, 270, 267), (270, 271, 267), (267, 271, 268), (271, 272, 268), (268, 272, 269), (272, 273, 269), (269, 273, 666), (273, 205, 666), (212, 274, 270), (274, 275, 270), (270, 275, 271), (275, 276, 271), (271, 276, 272), (276, 277, 272), (272, 277, 273), (277, 278, 273), (273, 278, 205), (278, 206, 205), (213, 279, 274), (279, 280, 274), (274, 280, 275), (280, 281, 275), (275, 281, 276), (281, 282, 276), (276, 282, 277), (282, 283, 277), (277, 283, 278), (283, 284, 278), (278, 284, 206), (284, 207, 206), (214, 172, 279), (172, 171, 279), (279, 171, 280), (171, 170, 280), (280, 170, 281), (170, 169, 281), (281, 169, 282), (169, 168, 282), (282, 168, 283), (168, 167, 283), (283, 167, 284), (167, 166, 284), (284, 166, 207), (166, 7, 207), (201, 187, 11), (202, 285, 201), (665, 668, 202), (835, 687, 901, 880), (205, 669, 666), (206, 293, 205), (207, 298, 206), (201, 285, 187), (285, 188, 187), (202, 668, 285), (668, 667, 285), (285, 667, 188), (667, 663, 188), (841, 692, 892, 886), (679, 678, 895, 896), (668, 288, 667), (837, 698, 937, 933), (869, 702, 948, 932), (709, 708, 952, 953), (677, 835, 880, 887), (686, 685, 900, 890), (689, 849, 885, 891), (670, 671, 288), (694, 693, 942, 943), (700, 701, 938, 947), (708, 833, 930, 952), (672, 191, 664), (205, 293, 669), (293, 294, 669), (669, 294, 670), (294, 295, 670), (670, 295, 671), (295, 296, 671), (671, 296, 672), (296, 297, 672), (672, 297, 191), (297, 192, 191), (206, 298, 293), (298, 299, 293), (293, 299, 294), (299, 300, 294), (294, 300, 295), (300, 301, 295), (295, 301, 296), (301, 302, 296), (296, 302, 297), (302, 303, 297), (297, 303, 192), (303, 193, 192), (207, 165, 298), (165, 164, 298), (298, 164, 299), (164, 163, 299), (299, 163, 300), (163, 162, 300), (300, 162, 301), (162, 161, 301), (301, 161, 302), (161, 160, 302), (302, 160, 303), (160, 159, 303), (303, 159, 193), (159, 6, 193), (187, 200, 11), (188, 304, 187), (663, 305, 188), (664, 307, 663), (191, 310, 664), (192, 314, 191), (193, 319, 192), (187, 304, 200), (304, 199, 200), (188, 305, 304), (305, 306, 304), (304, 306, 199), (306, 198, 199), (663, 307, 305), (307, 308, 305), (305, 308, 306), (308, 309, 306), (306, 309, 198), (309, 197, 198), (664, 310, 307), (310, 311, 307), (307, 311, 308), (311, 312, 308), (308, 312, 309), (312, 313, 309), (309, 313, 197), (313, 196, 197), (191, 314, 310), (314, 315, 310), (310, 315, 311), (315, 316, 311), (311, 316, 312), (316, 317, 312), (312, 317, 313), (317, 318, 313), (313, 318, 196), (318, 195, 196), (192, 319, 314), (319, 320, 314), (314, 320, 315), (320, 321, 315), (315, 321, 316), (321, 322, 316), (316, 322, 317), (322, 323, 317), (317, 323, 318), (323, 324, 318), (318, 324, 195), (324, 194, 195), (193, 158, 319), (158, 157, 319), (319, 157, 320), (157, 156, 320), (320, 156, 321), (156, 155, 321), (321, 155, 322), (155, 154, 322), (322, 154, 323), (154, 153, 323), (323, 153, 324), (153, 152, 324), (324, 152, 194), (152, 10, 194), (95, 186, 10), (94, 325, 95), (93, 326, 94), (92, 328, 93), (91, 331, 92), (90, 335, 91), (89, 340, 90), (95, 325, 186), (325, 185, 186), (94, 326, 325), (326, 327, 325), (325, 327, 185), (327, 184, 185), (93, 328, 326), (328, 329, 326), (326, 329, 327), (329, 330, 327), (327, 330, 184), (330, 183, 184), (92, 331, 328), (331, 332, 328), (328, 332, 329), (332, 333, 329), (329, 333, 330), (333, 334, 330), (330, 334, 183), (334, 182, 183), (91, 335, 331), (335, 336, 331), (331, 336, 332), (336, 337, 332), (332, 337, 333), (337, 338, 333), (333, 338, 334), (338, 339, 334), (334, 339, 182), (339, 181, 182), (90, 340, 335), (340, 341, 335), (335, 341, 336), (341, 342, 336), (336, 342, 337), (342, 343, 337), (337, 343, 338), (343, 344, 338), (338, 344, 339), (344, 345, 339), (339, 345, 181), (345, 180, 181), (89, 144, 340), (144, 143, 340), (340, 143, 341), (143, 142, 341), (341, 142, 342), (142, 141, 342), (342, 141, 343), (141, 140, 343), (343, 140, 344), (140, 139, 344), (344, 139, 345), (139, 138, 345), (345, 138, 180), (138, 9, 180), (151, 179, 9), (150, 346, 151), (149, 347, 150), (148, 349, 149), (147, 352, 148), (146, 356, 147), (145, 361, 146), (151, 346, 179), (346, 178, 179), (150, 347, 346), (347, 348, 346), (346, 348, 178), (348, 177, 178), (149, 349, 347), (349, 350, 347), (347, 350, 348), (350, 351, 348), (348, 351, 177), (351, 176, 177), (148, 352, 349), (352, 353, 349), (349, 353, 350), (353, 354, 350), (350, 354, 351), (354, 355, 351), (351, 355, 176), (355, 175, 176), (147, 356, 352), (356, 357, 352), (352, 357, 353), (357, 358, 353), (353, 358, 354), (358, 359, 354), (354, 359, 355), (359, 360, 355), (355, 360, 175), (360, 174, 175), (146, 361, 356), (361, 362, 356), (356, 362, 357), (362, 363, 357), (357, 363, 358), (363, 364, 358), (358, 364, 359), (364, 365, 359), (359, 365, 360), (365, 366, 360), (360, 366, 174), (366, 173, 174), (145, 130, 361), (130, 129, 361), (361, 129, 362), (129, 128, 362), (362, 128, 363), (128, 127, 363), (363, 127, 364), (127, 126, 364), (364, 126, 365), (126, 125, 365), (365, 125, 366), (125, 124, 366), (366, 124, 173), (124, 8, 173), (137, 172, 8), (136, 367, 137), (135, 368, 136), (134, 370, 135), (133, 373, 134), (132, 377, 133), (131, 382, 132), (137, 367, 172), (367, 171, 172), (136, 368, 367), (368, 369, 367), (367, 369, 171), (369, 170, 171), (135, 370, 368), (370, 371, 368), (368, 371, 369), (371, 372, 369), (369, 372, 170), (372, 169, 170), (134, 373, 370), (373, 374, 370), (370, 374, 371), (374, 375, 371), (371, 375, 372), (375, 376, 372), (372, 376, 169), (376, 168, 169), (133, 377, 373), (377, 378, 373), (373, 378, 374), (378, 379, 374), (374, 379, 375), (379, 380, 375), (375, 380, 376), (380, 381, 376), (376, 381, 168), (381, 167, 168), (132, 382, 377), (382, 383, 377), (377, 383, 378), (383, 384, 378), (378, 384, 379), (384, 385, 379), (379, 385, 380), (385, 386, 380), (380, 386, 381), (386, 387, 381), (381, 387, 167), (387, 166, 167), (131, 116, 382), (116, 115, 382), (382, 115, 383), (115, 114, 383), (383, 114, 384), (114, 113, 384), (384, 113, 385), (113, 112, 385), (385, 112, 386), (112, 111, 386), (386, 111, 387), (111, 110, 387), (387, 110, 166), (110, 7, 166), (123, 165, 7), (122, 388, 123), (121, 389, 122), (120, 391, 121), (119, 394, 120), (118, 397, 119), (117, 402, 118), (123, 388, 165), (388, 164, 165), (122, 389, 388), (389, 390, 388), (388, 390, 164), (390, 163, 164), (121, 391, 389), (391, 639, 389), (389, 639, 390), (639, 640, 390), (390, 640, 163), (640, 162, 163), (120, 394, 391), (394, 643, 391), (391, 643, 639), (647, 646, 749, 736), (654, 393, 715, 754), (661, 660, 758, 759), (640, 644, 162), (644, 161, 162), (119, 397, 394), (397, 398, 394), (394, 398, 643), (398, 641, 643), (646, 645, 748, 749), (652, 653, 740, 753), (400, 662, 746, 739), (642, 401, 644), (644, 401, 161), (401, 160, 161), (118, 402, 397), (402, 403, 397), (397, 403, 398), (403, 404, 398), (398, 404, 641), (404, 405, 641), (641, 405, 642), (405, 406, 642), (642, 406, 401), (406, 407, 401), (401, 407, 160), (407, 159, 160), (117, 102, 402), (102, 101, 402), (402, 101, 403), (101, 100, 403), (403, 100, 404), (100, 99, 404), (404, 99, 405), (99, 98, 405), (405, 98, 406), (98, 97, 406), (406, 97, 407), (97, 96, 407), (407, 96, 159), (96, 6, 159), (109, 158, 6), (108, 408, 109), (107, 409, 108), (106, 411, 107), (105, 414, 106), (104, 418, 105), (103, 423, 104), (109, 408, 158), (408, 157, 158), (108, 409, 408), (409, 410, 408), (408, 410, 157), (410, 156, 157), (107, 411, 409), (411, 412, 409), (409, 412, 410), (412, 413, 410), (410, 413, 156), (413, 155, 156), (106, 414, 411), (414, 415, 411), (411, 415, 412), (415, 416, 412), (412, 416, 413), (416, 417, 413), (413, 417, 155), (417, 154, 155), (105, 418, 414), (418, 419, 414), (414, 419, 415), (419, 420, 415), (415, 420, 416), (420, 421, 416), (416, 421, 417), (421, 422, 417), (417, 422, 154), (422, 153, 154), (104, 423, 418), (423, 424, 418), (418, 424, 419), (424, 425, 419), (419, 425, 420), (425, 426, 420), (420, 426, 421), (426, 427, 421), (421, 427, 422), (427, 428, 422), (422, 428, 153), (428, 152, 153), (103, 88, 423), (88, 87, 423), (423, 87, 424), (87, 86, 424), (424, 86, 425), (86, 85, 425), (425, 85, 426), (85, 84, 426), (426, 84, 427), (84, 83, 427), (427, 83, 428), (83, 82, 428), (428, 82, 152), (82, 10, 152), (138, 151, 9), (139, 429, 138), (140, 430, 139), (141, 432, 140), (142, 435, 141), (143, 439, 142), (144, 444, 143), (138, 429, 151), (429, 150, 151), (139, 430, 429), (430, 431, 429), (429, 431, 150), (431, 149, 150), (140, 432, 430), (432, 433, 430), (430, 433, 431), (433, 434, 431), (431, 434, 149), (434, 148, 149), (141, 435, 432), (435, 436, 432), (432, 436, 433), (436, 437, 433), (433, 437, 434), (437, 438, 434), (434, 438, 148), (438, 147, 148), (142, 439, 435), (439, 440, 435), (435, 440, 436), (440, 441, 436), (436, 441, 437), (441, 442, 437), (437, 442, 438), (442, 443, 438), (438, 443, 147), (443, 146, 147), (143, 444, 439), (444, 445, 439), (439, 445, 440), (445, 446, 440), (440, 446, 441), (446, 447, 441), (441, 447, 442), (447, 448, 442), (442, 448, 443), (448, 449, 443), (443, 449, 146), (449, 145, 146), (144, 81, 444), (81, 80, 444), (444, 80, 445), (80, 79, 445), (445, 79, 446), (79, 78, 446), (446, 78, 447), (78, 77, 447), (447, 77, 448), (77, 76, 448), (448, 76, 449), (76, 75, 449), (449, 75, 145), (75, 4, 145), (124, 137, 8), (125, 450, 124), (126, 451, 125), (127, 453, 126), (128, 456, 127), (129, 460, 128), (130, 465, 129), (124, 450, 137), (450, 136, 137), (125, 451, 450), (451, 452, 450), (450, 452, 136), (452, 135, 136), (126, 453, 451), (453, 454, 451), (451, 454, 452), (454, 455, 452), (452, 455, 135), (455, 134, 135), (127, 456, 453), (456, 457, 453), (453, 457, 454), (457, 458, 454), (454, 458, 455), (458, 459, 455), (455, 459, 134), (459, 133, 134), (128, 460, 456), (460, 461, 456), (456, 461, 457), (461, 462, 457), (457, 462, 458), (462, 463, 458), (458, 463, 459), (463, 464, 459), (459, 464, 133), (464, 132, 133), (129, 465, 460), (465, 466, 460), (460, 466, 461), (466, 467, 461), (461, 467, 462), (467, 468, 462), (462, 468, 463), (468, 469, 463), (463, 469, 464), (469, 470, 464), (464, 470, 132), (470, 131, 132), (130, 74, 465), (74, 73, 465), (465, 73, 466), (73, 72, 466), (466, 72, 467), (72, 71, 467), (467, 71, 468), (71, 70, 468), (468, 70, 469), (70, 69, 469), (469, 69, 470), (69, 68, 470), (470, 68, 131), (68, 3, 131), (110, 123, 7), (111, 471, 110), (112, 472, 111), (113, 474, 112), (114, 477, 113), (115, 481, 114), (116, 486, 115), (110, 471, 123), (471, 122, 123), (111, 472, 471), (472, 473, 471), (471, 473, 122), (473, 121, 122), (112, 474, 472), (474, 475, 472), (472, 475, 473), (475, 476, 473), (473, 476, 121), (476, 120, 121), (113, 477, 474), (477, 478, 474), (474, 478, 475), (478, 479, 475), (475, 479, 476), (479, 480, 476), (476, 480, 120), (480, 119, 120), (114, 481, 477), (481, 482, 477), (477, 482, 478), (482, 483, 478), (478, 483, 479), (483, 484, 479), (479, 484, 480), (484, 485, 480), (480, 485, 119), (485, 118, 119), (115, 486, 481), (486, 487, 481), (481, 487, 482), (487, 488, 482), (482, 488, 483), (488, 489, 483), (483, 489, 484), (489, 490, 484), (484, 490, 485), (490, 491, 485), (485, 491, 118), (491, 117, 118), (116, 60, 486), (60, 59, 486), (486, 59, 487), (59, 58, 487), (487, 58, 488), (58, 57, 488), (488, 57, 489), (57, 56, 489), (489, 56, 490), (56, 55, 490), (490, 55, 491), (55, 54, 491), (491, 54, 117), (54, 2, 117), (96, 109, 6), (97, 492, 96), (98, 493, 97), (99, 495, 98), (100, 498, 99), (101, 502, 100), (102, 507, 101), (96, 492, 109), (492, 108, 109), (97, 493, 492), (493, 494, 492), (492, 494, 108), (494, 107, 108), (98, 495, 493), (495, 496, 493), (493, 496, 494), (496, 497, 494), (494, 497, 107), (497, 106, 107), (99, 498, 495), (498, 499, 495), (495, 499, 496), (499, 500, 496), (496, 500, 497), (500, 501, 497), (497, 501, 106), (501, 105, 106), (100, 502, 498), (502, 503, 498), (498, 503, 499), (503, 504, 499), (499, 504, 500), (504, 505, 500), (500, 505, 501), (505, 506, 501), (501, 506, 105), (506, 104, 105), (101, 507, 502), (507, 508, 502), (502, 508, 503), (508, 509, 503), (503, 509, 504), (509, 510, 504), (504, 510, 505), (510, 511, 505), (505, 511, 506), (511, 512, 506), (506, 512, 104), (512, 103, 104), (102, 32, 507), (32, 31, 507), (507, 31, 508), (31, 30, 508), (508, 30, 509), (30, 29, 509), (509, 29, 510), (29, 28, 510), (510, 28, 511), (28, 27, 511), (511, 27, 512), (27, 26, 512), (512, 26, 103), (26, 1, 103), (82, 95, 10), (83, 513, 82), (84, 514, 83), (85, 516, 84), (86, 519, 85), (87, 523, 86), (88, 528, 87), (82, 513, 95), (513, 94, 95), (83, 514, 513), (514, 515, 513), (513, 515, 94), (515, 93, 94), (84, 516, 514), (516, 517, 514), (514, 517, 515), (517, 518, 515), (515, 518, 93), (518, 92, 93), (85, 519, 516), (519, 520, 516), (516, 520, 517), (520, 521, 517), (517, 521, 518), (521, 522, 518), (518, 522, 92), (522, 91, 92), (86, 523, 519), (523, 524, 519), (519, 524, 520), (524, 525, 520), (520, 525, 521), (525, 526, 521), (521, 526, 522), (526, 527, 522), (522, 527, 91), (527, 90, 91), (87, 528, 523), (528, 529, 523), (523, 529, 524), (529, 530, 524), (524, 530, 525), (530, 531, 525), (525, 531, 526), (531, 532, 526), (526, 532, 527), (532, 533, 527), (527, 533, 90), (533, 89, 90), (88, 39, 528), (39, 38, 528), (528, 38, 529), (38, 37, 529), (529, 37, 530), (37, 36, 530), (530, 36, 531), (36, 35, 531), (531, 35, 532), (35, 34, 532), (532, 34, 533), (34, 33, 533), (533, 33, 89), (33, 5, 89), (46, 81, 5), (45, 534, 46), (44, 535, 45), (43, 537, 44), (42, 540, 43), (41, 544, 42), (40, 549, 41), (46, 534, 81), (534, 80, 81), (45, 535, 534), (535, 536, 534), (534, 536, 80), (536, 79, 80), (44, 537, 535), (537, 538, 535), (535, 538, 536), (538, 539, 536), (536, 539, 79), (539, 78, 79), (43, 540, 537), (540, 541, 537), (537, 541, 538), (541, 542, 538), (538, 542, 539), (542, 543, 539), (539, 543, 78), (543, 77, 78), (42, 544, 540), (544, 545, 540), (540, 545, 541), (545, 546, 541), (541, 546, 542), (546, 547, 542), (542, 547, 543), (547, 548, 543), (543, 548, 77), (548, 76, 77), (41, 549, 544), (549, 550, 544), (544, 550, 545), (550, 551, 545), (545, 551, 546), (551, 552, 546), (546, 552, 547), (552, 553, 547), (547, 553, 548), (553, 554, 548), (548, 554, 76), (554, 75, 76), (40, 67, 549), (67, 66, 549), (549, 66, 550), (66, 65, 550), (550, 65, 551), (65, 64, 551), (551, 64, 552), (64, 63, 552), (552, 63, 553), (63, 62, 553), (553, 62, 554), (62, 61, 554), (554, 61, 75), (61, 4, 75), (61, 74, 4), (62, 555, 61), (63, 556, 62), (64, 558, 63), (65, 561, 64), (66, 565, 65), (67, 570, 66), (61, 555, 74), (555, 73, 74), (62, 556, 555), (556, 557, 555), (555, 557, 73), (557, 72, 73), (63, 558, 556), (558, 559, 556), (556, 559, 557), (559, 560, 557), (557, 560, 72), (560, 71, 72), (64, 561, 558), (561, 562, 558), (558, 562, 559), (562, 563, 559), (559, 563, 560), (563, 564, 560), (560, 564, 71), (564, 70, 71), (65, 565, 561), (565, 566, 561), (561, 566, 562), (566, 567, 562), (562, 567, 563), (567, 568, 563), (563, 568, 564), (568, 569, 564), (564, 569, 70), (569, 69, 70), (66, 570, 565), (570, 571, 565), (565, 571, 566), (571, 572, 566), (566, 572, 567), (572, 573, 567), (567, 573, 568), (573, 574, 568), (568, 574, 569), (574, 575, 569), (569, 575, 69), (575, 68, 69), (67, 53, 570), (53, 52, 570), (570, 52, 571), (52, 51, 571), (571, 51, 572), (51, 50, 572), (572, 50, 573), (50, 49, 573), (573, 49, 574), (49, 48, 574), (574, 48, 575), (48, 47, 575), (575, 47, 68), (47, 3, 68), (47, 60, 3), (48, 576, 47), (49, 577, 48), (50, 579, 49), (51, 582, 50), (52, 586, 51), (53, 591, 52), (47, 576, 60), (576, 59, 60), (48, 577, 576), (577, 578, 576), (576, 578, 59), (578, 58, 59), (49, 579, 577), (579, 580, 577), (577, 580, 578), (580, 581, 578), (578, 581, 58), (581, 57, 58), (50, 582, 579), (582, 583, 579), (579, 583, 580), (583, 584, 580), (580, 584, 581), (584, 585, 581), (581, 585, 57), (585, 56, 57), (51, 586, 582), (586, 587, 582), (582, 587, 583), (587, 588, 583), (583, 588, 584), (588, 589, 584), (584, 589, 585), (589, 590, 585), (585, 590, 56), (590, 55, 56), (52, 591, 586), (591, 592, 586), (586, 592, 587), (592, 593, 587), (587, 593, 588), (593, 594, 588), (588, 594, 589), (594, 595, 589), (589, 595, 590), (595, 596, 590), (590, 596, 55), (596, 54, 55), (53, 18, 591), (18, 17, 591), (591, 17, 592), (17, 16, 592), (592, 16, 593), (16, 15, 593), (593, 15, 594), (15, 14, 594), (594, 14, 595), (14, 13, 595), (595, 13, 596), (13, 12, 596), (596, 12, 54), (12, 2, 54), (33, 46, 5), (34, 597, 33), (35, 598, 34), (36, 600, 35), (37, 603, 36), (38, 607, 37), (39, 612, 38), (33, 597, 46), (597, 45, 46), (34, 598, 597), (598, 599, 597), (597, 599, 45), (599, 44, 45), (35, 600, 598), (600, 601, 598), (598, 601, 599), (601, 602, 599), (599, 602, 44), (602, 43, 44), (36, 603, 600), (603, 604, 600), (600, 604, 601), (604, 605, 601), (601, 605, 602), (605, 606, 602), (602, 606, 43), (606, 42, 43), (37, 607, 603), (607, 608, 603), (603, 608, 604), (608, 609, 604), (604, 609, 605), (609, 610, 605), (605, 610, 606), (610, 611, 606), (606, 611, 42), (611, 41, 42), (38, 612, 607), (612, 613, 607), (607, 613, 608), (613, 614, 608), (608, 614, 609), (614, 615, 609), (609, 615, 610), (615, 616, 610), (610, 616, 611), (616, 617, 611), (611, 617, 41), (617, 40, 41), (39, 25, 612), (25, 24, 612), (612, 24, 613), (24, 23, 613), (613, 23, 614), (23, 22, 614), (614, 22, 615), (22, 21, 615), (615, 21, 616), (21, 20, 616), (616, 20, 617), (20, 19, 617), (617, 19, 40), (19, 0, 40), (12, 32, 2), (13, 618, 12), (14, 619, 13), (15, 621, 14), (16, 624, 15), (17, 628, 16), (18, 633, 17), (12, 618, 32), (618, 31, 32), (13, 619, 618), (619, 620, 618), (618, 620, 31), (620, 30, 31), (14, 621, 619), (621, 622, 619), (619, 622, 620), (622, 623, 620), (620, 623, 30), (623, 29, 30), (15, 624, 621), (624, 625, 621), (621, 625, 622), (625, 626, 622), (622, 626, 623), (626, 627, 623), (623, 627, 29), (627, 28, 29), (16, 628, 624), (628, 629, 624), (624, 629, 625), (629, 630, 625), (625, 630, 626), (630, 631, 626), (626, 631, 627), (631, 632, 627), (627, 632, 28), (632, 27, 28), (17, 633, 628), (633, 634, 628), (628, 634, 629), (634, 635, 629), (629, 635, 630), (635, 636, 630), (630, 636, 631), (636, 637, 631), (631, 637, 632), (637, 638, 632), (632, 638, 27), (638, 26, 27), (18, 19, 633), (19, 20, 633), (633, 20, 634), (20, 21, 634), (634, 21, 635), (21, 22, 635), (635, 22, 636), (22, 23, 636), (636, 23, 637), (23, 24, 637), (637, 24, 638), (24, 25, 638), (638, 25, 26), (25, 1, 26), (392, 645, 646, 647, 393, 640, 639), (400, 650, 649, 648, 399, 641, 642), (395, 653, 652, 651, 392, 639, 643), (393, 654, 655, 656, 396, 644, 640), (399, 659, 658, 657, 395, 643, 641), (396, 660, 661, 662, 400, 642, 644), (189, 867, 868, 832, 190, 664, 663), (204, 834, 856, 855, 203, 665, 666), (287, 870, 871, 836, 189, 663, 667), (203, 857, 858, 838, 286, 668, 665), (290, 840, 860, 859, 289, 669, 670), (292, 842, 873, 872, 291, 671, 672), (286, 861, 862, 844, 673, 288, 668), (674, 846, 875, 874, 287, 667, 288), (289, 848, 864, 863, 204, 666, 669), (673, 865, 866, 850, 290, 670, 288), (291, 851, 877, 876, 674, 288, 671), (190, 878, 879, 853, 292, 672, 664), (724, 747, 762, 772), (728, 729, 777, 776), (733, 722, 770, 781), (717, 723, 771, 765), (747, 728, 776, 762), (732, 733, 781, 780), (662, 661, 759, 746), (655, 654, 754, 755), (393, 647, 736, 715), (399, 648, 750, 716), (656, 655, 755, 742), (650, 400, 739, 738), (648, 649, 751, 750), (395, 657, 756, 711), (653, 395, 711, 740), (649, 650, 738, 751), (657, 658, 757, 756), (396, 656, 742, 713), (392, 651, 752, 714), (658, 659, 744, 757), (659, 399, 716, 744), (651, 652, 753, 752), (645, 392, 714, 748), (660, 396, 713, 758), (718, 737, 715, 736), (717, 719, 738, 739), (741, 720, 740, 711), (721, 743, 713, 742), (745, 722, 744, 716), (723, 717, 739, 746), (747, 724, 748, 714), (724, 725, 749, 748), (725, 718, 736, 749), (726, 745, 716, 750), (727, 726, 750, 751), (719, 727, 751, 738), (728, 747, 714, 752), (729, 728, 752, 753), (720, 729, 753, 740), (737, 730, 754, 715), (730, 731, 755, 754), (731, 721, 742, 755), (732, 741, 711, 756), (733, 732, 756, 757), (722, 733, 757, 744), (743, 734, 758, 713), (734, 735, 759, 758), (735, 723, 746, 759), (775, 767, 790, 798), (760, 780, 803, 712), (761, 769, 792, 784), (774, 775, 798, 797), (769, 779, 802, 792), (768, 760, 712, 791), (734, 743, 761, 782), (729, 720, 768, 777), (725, 724, 772, 773), (735, 734, 782, 783), (737, 718, 766, 763), (730, 737, 763, 778), (718, 725, 773, 766), (723, 735, 783, 771), (719, 717, 765, 767), (731, 730, 778, 779), (745, 726, 774, 764), (720, 741, 760, 768), (721, 731, 779, 769), (726, 727, 775, 774), (743, 721, 769, 761), (741, 732, 780, 760), (727, 719, 767, 775), (722, 745, 764, 770), (798, 790, 815, 823), (712, 803, 828, 807), (784, 792, 817, 809), (797, 798, 823, 822), (792, 802, 827, 817), (791, 712, 807, 816), (770, 764, 787, 793), (780, 781, 804, 803), (762, 776, 799, 785), (765, 771, 794, 788), (781, 770, 793, 804), (776, 777, 800, 799), (772, 762, 785, 795), (782, 761, 784, 805), (777, 768, 791, 800), (773, 772, 795, 796), (783, 782, 805, 806), (763, 766, 789, 786), (778, 763, 786, 801), (766, 773, 796, 789), (771, 783, 806, 794), (767, 765, 788, 790), (779, 778, 801, 802), (764, 774, 797, 787), (807, 808, 810, 824, 825, 816), (810, 808, 811, 814, 821, 820), (808, 809, 817, 827, 826, 811), (807, 828, 829, 818, 812, 808), (812, 822, 823, 815, 813, 808), (808, 813, 819, 831, 830, 809), (793, 787, 812, 818), (803, 804, 829, 828), (785, 799, 824, 810), (788, 794, 819, 813), (804, 793, 818, 829), (799, 800, 825, 824), (795, 785, 810, 820), (805, 784, 809, 830), (800, 791, 816, 825), (796, 795, 820, 821), (806, 805, 830, 831), (786, 789, 814, 811), (801, 786, 811, 826), (789, 796, 821, 814), (794, 806, 831, 819), (790, 788, 813, 815), (802, 801, 826, 827), (787, 797, 822, 812), (695, 833, 190, 832), (835, 677, 834, 204), (698, 837, 189, 836), (680, 839, 286, 838), (841, 683, 840, 290), (843, 701, 842, 292), (686, 845, 673, 844), (847, 704, 846, 674), (849, 689, 848, 289), (692, 841, 290, 850), (852, 707, 851, 291), (710, 843, 292, 853), (675, 854, 203, 855), (676, 675, 855, 856), (677, 676, 856, 834), (854, 678, 857, 203), (678, 679, 858, 857), (679, 680, 838, 858), (681, 849, 289, 859), (682, 681, 859, 860), (683, 682, 860, 840), (839, 684, 861, 286), (684, 685, 862, 861), (685, 686, 844, 862), (687, 835, 204, 863), (688, 687, 863, 864), (689, 688, 864, 848), (845, 690, 865, 673), (690, 691, 866, 865), (691, 692, 850, 866), (837, 693, 867, 189), (693, 694, 868, 867), (694, 695, 832, 868), (869, 696, 870, 287), (696, 697, 871, 870), (697, 698, 836, 871), (699, 852, 291, 872), (700, 699, 872, 873), (701, 700, 873, 842), (702, 869, 287, 874), (703, 702, 874, 875), (704, 703, 875, 846), (705, 847, 674, 876), (706, 705, 876, 877), (707, 706, 877, 851), (833, 708, 878, 190), (708, 709, 879, 878), (709, 710, 853, 879), (891, 885, 910, 916), (888, 896, 921, 913), (880, 901, 926, 905), (882, 890, 915, 907), (896, 895, 920, 921), (890, 900, 925, 915), (680, 679, 896, 888), (687, 688, 902, 901), (839, 680, 888, 884), (849, 681, 897, 885), (688, 689, 891, 902), (683, 841, 886, 889), (681, 682, 898, 897), (854, 675, 893, 883), (690, 845, 882, 903), (682, 683, 889, 898), (675, 676, 894, 893), (691, 690, 903, 904), (845, 686, 890, 882), (684, 839, 884, 899), (676, 677, 887, 894), (692, 691, 904, 892), (685, 684, 899, 900), (678, 854, 883, 895), (905, 906, 908, 918, 919, 912), (908, 906, 909, 913, 921, 920), (906, 907, 915, 925, 924, 909), (905, 926, 927, 916, 910, 906), (910, 922, 923, 914, 911, 906), (906, 911, 917, 929, 928, 907), (901, 902, 927, 926), (885, 897, 922, 910), (886, 892, 917, 911), (902, 891, 916, 927), (897, 898, 923, 922), (883, 893, 918, 908), (903, 882, 907, 928), (898, 889, 914, 923), (893, 894, 919, 918), (904, 903, 928, 929), (887, 880, 905, 912), (899, 884, 909, 924), (894, 887, 912, 919), (892, 904, 929, 917), (884, 888, 913, 909), (900, 899, 924, 925), (895, 883, 908, 920), (889, 886, 911, 914), (931, 881, 932, 948, 949, 939), (932, 881, 933, 937, 945, 944), (881, 930, 936, 943, 942, 933), (931, 950, 951, 940, 934, 881), (934, 946, 947, 938, 935, 881), (881, 935, 941, 953, 952, 930), (695, 694, 943, 936), (710, 709, 953, 941), (707, 852, 934, 940), (702, 703, 949, 948), (696, 869, 932, 944), (843, 710, 941, 935), (703, 704, 939, 949), (697, 696, 944, 945), (847, 705, 950, 931), (701, 843, 935, 938), (698, 697, 945, 937), (705, 706, 951, 950), (852, 699, 946, 934), (706, 707, 940, 951), (704, 847, 931, 939), (699, 700, 947, 946), (833, 695, 936, 930), (693, 837, 933, 942)])
me_icosphere_001.polygons.foreach_set('use_smooth', [True] * 1538)
me_icosphere_001.materials.append(mat_bowlingball_001)
me_icosphere_001.use_remesh_preserve_volume = False
me_icosphere_001.use_remesh_preserve_attributes = False
me_icosphere_001.use_mirror_vertex_groups = False
me_icosphere_001.update()

# ---- objects
ob_plane = bpy.data.objects.new('Plane', me_plane)
ob_lamp = bpy.data.objects.new('Lamp', light_lamp)
ob_camera = bpy.data.objects.new('Camera', cam_camera)
ob_pin = bpy.data.objects.new('Pin', me_mesh)
ob_bowling_ball = bpy.data.objects.new('Bowling Ball', me_icosphere_001)

# ---- transforms, parenting, visibility, modifiers, constraints
ob_plane.location = (0.0, 0.0, 0.0)
ob_plane.lineart.crease_threshold = 0.0
ob_lamp.location = (4.076, 1.005, 5.904)
ob_lamp.rotation_euler = (0.6503, 0.05522, 1.866)
ob_lamp.lock_rotations_4d = False
ob_lamp.empty_display_type = 'ARROWS'
ob_lamp.color = (0.0, 0.0, 0.0, 0.0)
ob_lamp.lineart.crease_threshold = 0.0
ob_camera.location = (7.481, -6.508, 5.344)
ob_camera.rotation_euler = (1.109, 0.0, 0.8149)
ob_camera.lock_rotations_4d = False
ob_camera.empty_display_type = 'ARROWS'
ob_camera.color = (0.0, 0.0, 0.0, 0.0)
ob_camera.display_type = 'WIRE'
ob_camera.lineart.crease_threshold = 0.0
ob_pin.location = (0.0, 3.498, 0.0)
ob_pin.rotation_euler = (1.571, -0.0, -0.0)
ob_pin.lineart.crease_threshold = 0.0
ob_bowling_ball.location = (0.0, -1.572, 0.9826)
ob_bowling_ball.scale = (1.079, 1.079, 1.079)
ob_bowling_ball.lineart.crease_threshold = 0.0

# ---- collection membership
col_collection_1.objects.link(ob_plane)
col_collection_1.objects.link(ob_lamp)
col_collection_1.objects.link(ob_camera)
col_collection_1.objects.link(ob_pin)
col_collection_1.objects.link(ob_bowling_ball)

# ---- scene / render settings (as saved in the file)
scene.camera = ob_camera
scene.frame_start = 1; scene.frame_end = 250; scene.frame_set(1)
scene.render.engine = 'BLENDER_EEVEE_NEXT'
scene.render.resolution_percentage = 50
scene.render.dither_intensity = 0.0
scene.cycles.use_denoising = False
scene.cycles.samples = 128
scene.cycles.sampling_pattern = 'TABULATED_SOBOL'
scene.cycles.light_sampling_threshold = 0.0
scene.cycles.use_adaptive_sampling = False
scene.cycles.use_light_tree = False
scene.cycles.blur_glossy = 0.0
scene.cycles.sample_clamp_indirect = 0.0
scene.view_settings.view_transform = 'Standard'
bpy.context.view_layer.update()
